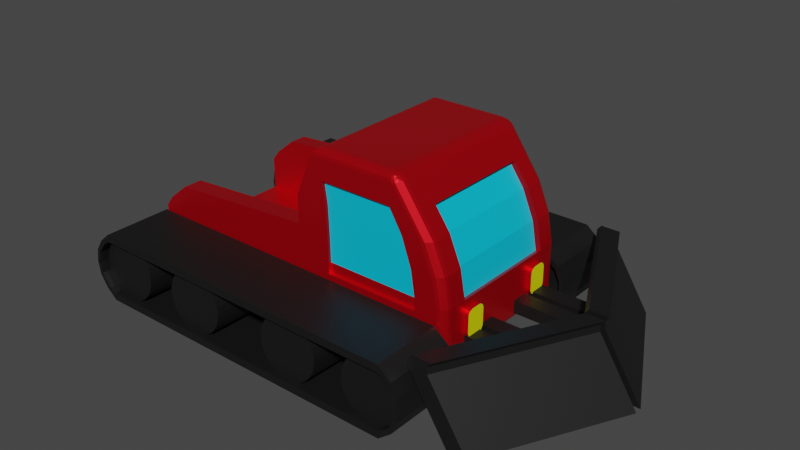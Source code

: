 # Source: ChasseNeige.blend  (saved by Blender 2.92.15; exported with 4.5.12 LTS)
import bpy
from mathutils import Matrix  # noqa: F401  (used for matrix-valued properties, if any)

bpy.ops.wm.read_factory_settings(use_empty=True)
scene = bpy.context.scene
scene.name = 'Scene'

# ---- collections
col_chenilles = bpy.data.collections.new('Chenilles'); scene.collection.children.link(col_chenilles)
col_cockpit = bpy.data.collections.new('Cockpit'); scene.collection.children.link(col_cockpit)
col_lame = bpy.data.collections.new('Lame'); scene.collection.children.link(col_lame)

# ---- materials (node trees are filled in below, after node groups)
mat_material_002 = bpy.data.materials.new('Material.002')
mat_material_002.use_transparent_shadow = False
mat_material_004 = bpy.data.materials.new('Material.004')
mat_material_004.use_transparent_shadow = False
mat_material = bpy.data.materials.new('Material')
mat_material.alpha_threshold = 0.0
mat_material.use_transparent_shadow = False
mat_material.line_color = (0.0, 0.0, 0.0, 1.0)
mat_material_001 = bpy.data.materials.new('Material.001')
mat_material_001.use_transparent_shadow = False
mat_material_003 = bpy.data.materials.new('Material.003')
mat_material_003.use_transparent_shadow = False

# ---- material node trees
mat_material_002.use_nodes = True; mat_material_002.node_tree.nodes.clear()
_N = mat_material_002.node_tree.nodes; _L = mat_material_002.node_tree.links
n0 = _N.new('ShaderNodeBsdfPrincipled'); n0.name = 'Principled BSDF'; n0.location = (10, 300)
n0.distribution = 'GGX'
n0.subsurface_method = 'BURLEY'
n0.inputs[0].default_value = (0.04518, 0.04518, 0.04518, 1.0)
n0.inputs[1].default_value = 0.8678
n0.inputs[3].default_value = 1.45
n0.inputs[27].default_value = (0.0, 0.0, 0.0, 1.0)
n0.inputs[28].default_value = 1.0
n1 = _N.new('ShaderNodeOutputMaterial'); n1.name = 'Material Output'; n1.location = (300, 300)
_L.new(n0.outputs[0], n1.inputs[0])
n1.is_active_output = True
mat_material_004.use_nodes = True; mat_material_004.node_tree.nodes.clear()
_N = mat_material_004.node_tree.nodes; _L = mat_material_004.node_tree.links
n0 = _N.new('ShaderNodeBsdfPrincipled'); n0.name = 'Principled BSDF'; n0.location = (10, 300)
n0.distribution = 'GGX'
n0.subsurface_method = 'BURLEY'
n0.inputs[0].default_value = (0.17, 0.17, 0.17, 1.0)
n0.inputs[3].default_value = 1.45
n0.inputs[27].default_value = (0.0, 0.0, 0.0, 1.0)
n0.inputs[28].default_value = 1.0
n1 = _N.new('ShaderNodeOutputMaterial'); n1.name = 'Material Output'; n1.location = (300, 300)
_L.new(n0.outputs[0], n1.inputs[0])
n1.is_active_output = True
mat_material.use_nodes = True; mat_material.node_tree.nodes.clear()
_N = mat_material.node_tree.nodes; _L = mat_material.node_tree.links
n0 = _N.new('ShaderNodeOutputMaterial'); n0.name = 'Material Output'; n0.location = (300, 300)
n1 = _N.new('ShaderNodeBsdfPrincipled'); n1.name = 'Principled BSDF'; n1.location = (10, 300)
n1.distribution = 'GGX'
n1.subsurface_method = 'BURLEY'
n1.inputs[0].default_value = (0.8, 0.001952, 0.01066, 1.0)
n1.inputs[1].default_value = 0.719
n1.inputs[2].default_value = 0.4
n1.inputs[3].default_value = 1.45
n1.inputs[27].default_value = (0.0, 0.0, 0.0, 1.0)
n1.inputs[28].default_value = 1.0
_L.new(n1.outputs[0], n0.inputs[0])
n0.is_active_output = True
mat_material_001.use_nodes = True; mat_material_001.node_tree.nodes.clear()
_N = mat_material_001.node_tree.nodes; _L = mat_material_001.node_tree.links
n0 = _N.new('ShaderNodeBsdfPrincipled'); n0.name = 'Principled BSDF'; n0.location = (10, 300)
n0.distribution = 'GGX'
n0.subsurface_method = 'BURLEY'
n0.inputs[0].default_value = (0.0, 0.5555, 0.8, 1.0)
n0.inputs[3].default_value = 1.45
n0.inputs[27].default_value = (0.0, 0.0, 0.0, 1.0)
n0.inputs[28].default_value = 1.0
n1 = _N.new('ShaderNodeOutputMaterial'); n1.name = 'Material Output'; n1.location = (300, 300)
_L.new(n0.outputs[0], n1.inputs[0])
n1.is_active_output = True
mat_material_003.use_nodes = True; mat_material_003.node_tree.nodes.clear()
_N = mat_material_003.node_tree.nodes; _L = mat_material_003.node_tree.links
n0 = _N.new('ShaderNodeBsdfPrincipled'); n0.name = 'Principled BSDF'; n0.location = (10, 300)
n0.distribution = 'GGX'
n0.subsurface_method = 'BURLEY'
n0.inputs[0].default_value = (0.8, 0.7955, 0.0, 1.0)
n0.inputs[3].default_value = 1.45
n0.inputs[27].default_value = (0.0, 0.0, 0.0, 1.0)
n0.inputs[28].default_value = 1.0
n1 = _N.new('ShaderNodeOutputMaterial'); n1.name = 'Material Output'; n1.location = (300, 300)
_L.new(n0.outputs[0], n1.inputs[0])
n1.is_active_output = True

# ---- world
world_world = bpy.data.worlds.new('World'); scene.world = world_world
world_world.use_nodes = True; world_world.node_tree.nodes.clear()
_N = world_world.node_tree.nodes; _L = world_world.node_tree.links
n0 = _N.new('ShaderNodeOutputWorld'); n0.name = 'World Output'; n0.location = (300, 300)
n1 = _N.new('ShaderNodeBackground'); n1.name = 'Background'; n1.location = (10, 300)
n1.inputs[0].default_value = (0.05088, 0.05088, 0.05088, 1.0)
_L.new(n1.outputs[0], n0.inputs[0])
n0.is_active_output = True
world_world.color = (0.05088, 0.05088, 0.05088)
world_world.use_sun_shadow = False
world_world.sun_shadow_jitter_overblur = 0.0

# ---- meshes
me_cube = bpy.data.meshes.new('Cube')
me_cube.from_pydata([(1.238, -2.319, -0.7786), (1.238, -2.319, -1.0), (1.238, -4.319, -0.7786), (1.238, -4.319, -1.0), (-8.183, -2.319, -0.7786), (-8.183, -2.319, -1.0), (-8.183, -4.319, -0.7786), (-8.183, -4.319, -1.0), (1.541, -2.319, -0.5818), (1.625, -2.319, -0.685), (1.541, -4.319, -0.5818), (1.625, -4.319, -0.685), (1.678, -2.319, -0.2712), (1.78, -2.319, -0.3199), (1.678, -4.319, -0.2712), (1.78, -4.319, -0.3199), (1.695, -2.319, -0.0003857), (1.796, -2.319, -0.001489), (1.695, -4.319, -0.0003857), (1.796, -4.319, -0.001489), (-8.504, -2.319, -0.7231), (-8.504, -4.319, -0.7231), (-8.357, -4.319, -0.6817), (-8.357, -2.319, -0.6817), (-8.726, -2.319, -0.3838), (-8.726, -4.319, -0.3838), (-8.639, -4.319, -0.318), (-8.639, -2.319, -0.318), (-8.79, -2.319, -0.006971), (-8.79, -4.319, -0.006971), (-8.688, -4.319, 0.02606), (-8.688, -2.319, 0.02606)], [], [(0, 4, 6, 2), (3, 2, 6, 7), (5, 7, 21, 20), (5, 1, 3, 7), (3, 1, 9, 11), (5, 4, 0, 1), (8, 10, 14, 12), (0, 2, 10, 8), (2, 3, 11, 10), (1, 0, 8, 9), (12, 14, 18, 16), (9, 8, 12, 13), (11, 9, 13, 15), (10, 11, 15, 14), (17, 16, 18, 19), (13, 12, 16, 17), (15, 13, 17, 19), (14, 15, 19, 18), (23, 20, 24, 27), (6, 4, 23, 22), (4, 5, 20, 23), (7, 6, 22, 21), (24, 25, 29, 28), (20, 21, 25, 24), (22, 23, 27, 26), (21, 22, 26, 25), (29, 30, 31, 28), (26, 27, 31, 30), (25, 26, 30, 29), (27, 24, 28, 31)])
_uv = me_cube.uv_layers.new(name='UVMap')
_uv.uv.foreach_set('vector', [0.625, 0.5, 0.875, 0.5, 0.875, 0.75, 0.625, 0.75, 0.375, 0.75, 0.625, 0.75, 0.625, 1.0, 0.375, 1.0, 0.125, 0.5, 0.125, 0.75, 0.125, 0.75, 0.125, 0.5, 0.125, 0.5, 0.375, 0.5, 0.375, 0.75, 0.125, 0.75, 0.375, 0.75, 0.375, 0.5, 0.375, 0.5, 0.375, 0.75, 0.375, 0.25, 0.625, 0.25, 0.625, 0.5, 0.375, 0.5, 0.625, 0.5, 0.625, 0.75, 0.625, 0.75, 0.625, 0.5, 0.625, 0.5, 0.625, 0.75, 0.625, 0.75, 0.625, 0.5, 0.625, 0.75, 0.375, 0.75, 0.375, 0.75, 0.625, 0.75, 0.375, 0.5, 0.625, 0.5, 0.625, 0.5, 0.375, 0.5, 0.625, 0.5, 0.625, 0.75, 0.625, 0.75, 0.625, 0.5, 0.375, 0.5, 0.625, 0.5, 0.625, 0.5, 0.375, 0.5, 0.375, 0.75, 0.375, 0.5, 0.375, 0.5, 0.375, 0.75, 0.625, 0.75, 0.375, 0.75, 0.375, 0.75, 0.625, 0.75, 0.375, 0.5, 0.625, 0.5, 0.625, 0.75, 0.375, 0.75, 0.375, 0.5, 0.625, 0.5, 0.625, 0.5, 0.375, 0.5, 0.375, 0.75, 0.375, 0.5, 0.375, 0.5, 0.375, 0.75, 0.625, 0.75, 0.375, 0.75, 0.375, 0.75, 0.625, 0.75, 0.625, 0.25, 0.375, 0.25, 0.375, 0.25, 0.625, 0.25, 0.875, 0.75, 0.875, 0.5, 0.875, 0.5, 0.875, 0.75, 0.625, 0.25, 0.375, 0.25, 0.375, 0.25, 0.625, 0.25, 0.375, 1.0, 0.625, 1.0, 0.625, 1.0, 0.375, 1.0, 0.125, 0.5, 0.125, 0.75, 0.125, 0.75, 0.125, 0.5, 0.125, 0.5, 0.125, 0.75, 0.125, 0.75, 0.125, 0.5, 0.875, 0.75, 0.875, 0.5, 0.875, 0.5, 0.875, 0.75, 0.375, 1.0, 0.625, 1.0, 0.625, 1.0, 0.375, 1.0, 0.375, 0.0, 0.625, 0.0, 0.625, 0.25, 0.375, 0.25, 0.875, 0.75, 0.875, 0.5, 0.875, 0.5, 0.875, 0.75, 0.375, 1.0, 0.625, 1.0, 0.625, 1.0, 0.375, 1.0, 0.625, 0.25, 0.375, 0.25, 0.375, 0.25, 0.625, 0.25])
me_cube.materials.append(mat_material_002)
me_cube.use_remesh_preserve_volume = False
me_cube.use_remesh_preserve_attributes = False
me_cube.use_mirror_vertex_groups = False
me_cube.update()
me_cylinder = bpy.data.meshes.new('Cylinder')
me_cylinder.from_pydata([(-4.829, -2.725, 0.8927), (-4.829, -4.724, 0.9509), (-4.634, -2.725, 0.8735), (-4.634, -4.724, 0.9317), (-4.446, -2.727, 0.8167), (-4.446, -4.726, 0.8749), (-4.273, -2.729, 0.7243), (-4.273, -4.729, 0.7825), (-4.122, -2.733, 0.6), (-4.122, -4.732, 0.6582), (-3.997, -2.738, 0.4485), (-3.997, -4.737, 0.5067), (-3.905, -2.743, 0.2757), (-3.905, -4.742, 0.3339), (-3.848, -2.748, 0.08817), (-3.848, -4.747, 0.1464), (-3.829, -2.754, -0.1068), (-3.829, -4.753, -0.04863), (-3.848, -2.759, -0.3018), (-3.848, -4.759, -0.2436), (-3.905, -2.765, -0.4894), (-3.905, -4.764, -0.4312), (-3.997, -2.77, -0.6622), (-3.997, -4.769, -0.604), (-4.122, -2.774, -0.8136), (-4.122, -4.773, -0.7554), (-4.273, -2.778, -0.938), (-4.273, -4.777, -0.8798), (-4.446, -2.781, -1.03), (-4.446, -4.78, -0.9721), (-4.634, -2.782, -1.087), (-4.634, -4.781, -1.029), (-4.829, -2.783, -1.106), (-4.829, -4.782, -1.048), (-5.024, -2.782, -1.087), (-5.024, -4.781, -1.029), (-5.211, -2.781, -1.03), (-5.211, -4.78, -0.9721), (-5.384, -2.778, -0.938), (-5.384, -4.777, -0.8797), (-5.536, -2.774, -0.8136), (-5.536, -4.773, -0.7554), (-5.66, -2.77, -0.6622), (-5.66, -4.769, -0.604), (-5.753, -2.765, -0.4894), (-5.753, -4.764, -0.4312), (-5.809, -2.759, -0.3018), (-5.809, -4.759, -0.2436), (-5.829, -2.754, -0.1068), (-5.829, -4.753, -0.04863), (-5.809, -2.748, 0.08817), (-5.809, -4.747, 0.1464), (-5.753, -2.743, 0.2757), (-5.753, -4.742, 0.3339), (-5.66, -2.738, 0.4485), (-5.66, -4.737, 0.5067), (-5.536, -2.733, 0.6), (-5.536, -4.732, 0.6582), (-5.384, -2.729, 0.7243), (-5.384, -4.729, 0.7825), (-5.211, -2.727, 0.8167), (-5.211, -4.726, 0.8749), (-5.024, -2.725, 0.8735), (-5.024, -4.724, 0.9317)], [], [(0, 1, 3, 2), (2, 3, 5, 4), (4, 5, 7, 6), (6, 7, 9, 8), (8, 9, 11, 10), (10, 11, 13, 12), (12, 13, 15, 14), (14, 15, 17, 16), (16, 17, 19, 18), (18, 19, 21, 20), (20, 21, 23, 22), (22, 23, 25, 24), (24, 25, 27, 26), (26, 27, 29, 28), (28, 29, 31, 30), (30, 31, 33, 32), (32, 33, 35, 34), (34, 35, 37, 36), (36, 37, 39, 38), (38, 39, 41, 40), (40, 41, 43, 42), (42, 43, 45, 44), (44, 45, 47, 46), (46, 47, 49, 48), (48, 49, 51, 50), (50, 51, 53, 52), (52, 53, 55, 54), (54, 55, 57, 56), (56, 57, 59, 58), (58, 59, 61, 60), (3, 1, 63, 61, 59, 57, 55, 53, 51, 49, 47, 45, 43, 41, 39, 37, 35, 33, 31, 29, 27, 25, 23, 21, 19, 17, 15, 13, 11, 9, 7, 5), (60, 61, 63, 62), (62, 63, 1, 0), (0, 2, 4, 6, 8, 10, 12, 14, 16, 18, 20, 22, 24, 26, 28, 30, 32, 34, 36, 38, 40, 42, 44, 46, 48, 50, 52, 54, 56, 58, 60, 62)])
_uv = me_cylinder.uv_layers.new(name='UVMap')
_uv.uv.foreach_set('vector', [1.0, 0.5, 1.0, 1.0, 0.9688, 1.0, 0.9688, 0.5, 0.9688, 0.5, 0.9688, 1.0, 0.9375, 1.0, 0.9375, 0.5, 0.9375, 0.5, 0.9375, 1.0, 0.9062, 1.0, 0.9062, 0.5, 0.9062, 0.5, 0.9062, 1.0, 0.875, 1.0, 0.875, 0.5, 0.875, 0.5, 0.875, 1.0, 0.8438, 1.0, 0.8438, 0.5, 0.8438, 0.5, 0.8438, 1.0, 0.8125, 1.0, 0.8125, 0.5, 0.8125, 0.5, 0.8125, 1.0, 0.7812, 1.0, 0.7812, 0.5, 0.7812, 0.5, 0.7812, 1.0, 0.75, 1.0, 0.75, 0.5, 0.75, 0.5, 0.75, 1.0, 0.7188, 1.0, 0.7188, 0.5, 0.7188, 0.5, 0.7188, 1.0, 0.6875, 1.0, 0.6875, 0.5, 0.6875, 0.5, 0.6875, 1.0, 0.6562, 1.0, 0.6562, 0.5, 0.6562, 0.5, 0.6562, 1.0, 0.625, 1.0, 0.625, 0.5, 0.625, 0.5, 0.625, 1.0, 0.5938, 1.0, 0.5938, 0.5, 0.5938, 0.5, 0.5938, 1.0, 0.5625, 1.0, 0.5625, 0.5, 0.5625, 0.5, 0.5625, 1.0, 0.5312, 1.0, 0.5312, 0.5, 0.5312, 0.5, 0.5312, 1.0, 0.5, 1.0, 0.5, 0.5, 0.5, 0.5, 0.5, 1.0, 0.4688, 1.0, 0.4688, 0.5, 0.4688, 0.5, 0.4688, 1.0, 0.4375, 1.0, 0.4375, 0.5, 0.4375, 0.5, 0.4375, 1.0, 0.4062, 1.0, 0.4062, 0.5, 0.4062, 0.5, 0.4062, 1.0, 0.375, 1.0, 0.375, 0.5, 0.375, 0.5, 0.375, 1.0, 0.3438, 1.0, 0.3438, 0.5, 0.3438, 0.5, 0.3438, 1.0, 0.3125, 1.0, 0.3125, 0.5, 0.3125, 0.5, 0.3125, 1.0, 0.2812, 1.0, 0.2812, 0.5, 0.2812, 0.5, 0.2812, 1.0, 0.25, 1.0, 0.25, 0.5, 0.25, 0.5, 0.25, 1.0, 0.2188, 1.0, 0.2188, 0.5, 0.2188, 0.5, 0.2188, 1.0, 0.1875, 1.0, 0.1875, 0.5, 0.1875, 0.5, 0.1875, 1.0, 0.1562, 1.0, 0.1562, 0.5, 0.1562, 0.5, 0.1562, 1.0, 0.125, 1.0, 0.125, 0.5, 0.125, 0.5, 0.125, 1.0, 0.09375, 1.0, 0.09375, 0.5, 0.09375, 0.5, 0.09375, 1.0, 0.0625, 1.0, 0.0625, 0.5, 0.2968, 0.4854, 0.25, 0.49, 0.2032, 0.4854, 0.1582, 0.4717, 0.1167, 0.4496, 0.08029, 0.4197, 0.05045, 0.3833, 0.02827, 0.3418, 0.01461, 0.2968, 0.01, 0.25, 0.01461, 0.2032, 0.02827, 0.1582, 0.05045, 0.1167, 0.08029, 0.08029, 0.1167, 0.05045, 0.1582, 0.02827, 0.2032, 0.01461, 0.25, 0.01, 0.2968, 0.01461, 0.3418, 0.02827, 0.3833, 0.05045, 0.4197, 0.08029, 0.4496, 0.1167, 0.4717, 0.1582, 0.4854, 0.2032, 0.49, 0.25, 0.4854, 0.2968, 0.4717, 0.3418, 0.4496, 0.3833, 0.4197, 0.4197, 0.3833, 0.4496, 0.3418, 0.4717, 0.0625, 0.5, 0.0625, 1.0, 0.03125, 1.0, 0.03125, 0.5, 0.03125, 0.5, 0.03125, 1.0, 0.0, 1.0, 0.0, 0.5, 0.75, 0.49, 0.7968, 0.4854, 0.8418, 0.4717, 0.8833, 0.4496, 0.9197, 0.4197, 0.9496, 0.3833, 0.9717, 0.3418, 0.9854, 0.2968, 0.99, 0.25, 0.9854, 0.2032, 0.9717, 0.1582, 0.9496, 0.1167, 0.9197, 0.08029, 0.8833, 0.05045, 0.8418, 0.02827, 0.7968, 0.01461, 0.75, 0.01, 0.7032, 0.01461, 0.6582, 0.02827, 0.6167, 0.05045, 0.5803, 0.08029, 0.5504, 0.1167, 0.5283, 0.1582, 0.5146, 0.2032, 0.51, 0.25, 0.5146, 0.2968, 0.5283, 0.3418, 0.5504, 0.3833, 0.5803, 0.4197, 0.6167, 0.4496, 0.6582, 0.4717, 0.7032, 0.4854])
me_cylinder.materials.append(mat_material_002)
me_cylinder.materials.append(mat_material_004)
me_cylinder.use_remesh_fix_poles = True
me_cylinder.use_remesh_preserve_attributes = False
me_cylinder.use_mirror_vertex_groups = False
me_cylinder.update()
me_cylinder_001 = bpy.data.meshes.new('Cylinder.001')
me_cylinder_001.from_pydata([(-1.869, -2.725, 0.8927), (-1.869, -4.724, 0.9509), (-1.674, -2.725, 0.8735), (-1.674, -4.724, 0.9317), (-1.487, -2.727, 0.8167), (-1.487, -4.726, 0.8749), (-1.314, -2.729, 0.7243), (-1.314, -4.729, 0.7825), (-1.162, -2.733, 0.6), (-1.162, -4.732, 0.6582), (-1.038, -2.738, 0.4485), (-1.038, -4.737, 0.5067), (-0.9454, -2.743, 0.2757), (-0.9454, -4.742, 0.3339), (-0.8885, -2.748, 0.08817), (-0.8885, -4.747, 0.1464), (-0.8693, -2.754, -0.1068), (-0.8693, -4.753, -0.04863), (-0.8885, -2.759, -0.3018), (-0.8885, -4.759, -0.2436), (-0.9454, -2.765, -0.4894), (-0.9454, -4.764, -0.4312), (-1.038, -2.77, -0.6622), (-1.038, -4.769, -0.604), (-1.162, -2.774, -0.8136), (-1.162, -4.773, -0.7554), (-1.314, -2.778, -0.938), (-1.314, -4.777, -0.8798), (-1.487, -2.781, -1.03), (-1.487, -4.78, -0.9721), (-1.674, -2.782, -1.087), (-1.674, -4.781, -1.029), (-1.869, -2.783, -1.106), (-1.869, -4.782, -1.048), (-2.064, -2.782, -1.087), (-2.064, -4.781, -1.029), (-2.252, -2.781, -1.03), (-2.252, -4.78, -0.9721), (-2.425, -2.778, -0.938), (-2.425, -4.777, -0.8797), (-2.576, -2.774, -0.8136), (-2.576, -4.773, -0.7554), (-2.701, -2.77, -0.6622), (-2.701, -4.769, -0.604), (-2.793, -2.765, -0.4894), (-2.793, -4.764, -0.4312), (-2.85, -2.759, -0.3018), (-2.85, -4.759, -0.2436), (-2.869, -2.754, -0.1068), (-2.869, -4.753, -0.04863), (-2.85, -2.748, 0.08817), (-2.85, -4.747, 0.1464), (-2.793, -2.743, 0.2757), (-2.793, -4.742, 0.3339), (-2.701, -2.738, 0.4485), (-2.701, -4.737, 0.5067), (-2.576, -2.733, 0.6), (-2.576, -4.732, 0.6582), (-2.425, -2.729, 0.7243), (-2.425, -4.729, 0.7825), (-2.252, -2.727, 0.8167), (-2.252, -4.726, 0.8749), (-2.064, -2.725, 0.8735), (-2.064, -4.724, 0.9317)], [], [(0, 1, 3, 2), (2, 3, 5, 4), (4, 5, 7, 6), (6, 7, 9, 8), (8, 9, 11, 10), (10, 11, 13, 12), (12, 13, 15, 14), (14, 15, 17, 16), (16, 17, 19, 18), (18, 19, 21, 20), (20, 21, 23, 22), (22, 23, 25, 24), (24, 25, 27, 26), (26, 27, 29, 28), (28, 29, 31, 30), (30, 31, 33, 32), (32, 33, 35, 34), (34, 35, 37, 36), (36, 37, 39, 38), (38, 39, 41, 40), (40, 41, 43, 42), (42, 43, 45, 44), (44, 45, 47, 46), (46, 47, 49, 48), (48, 49, 51, 50), (50, 51, 53, 52), (52, 53, 55, 54), (54, 55, 57, 56), (56, 57, 59, 58), (58, 59, 61, 60), (3, 1, 63, 61, 59, 57, 55, 53, 51, 49, 47, 45, 43, 41, 39, 37, 35, 33, 31, 29, 27, 25, 23, 21, 19, 17, 15, 13, 11, 9, 7, 5), (60, 61, 63, 62), (62, 63, 1, 0), (0, 2, 4, 6, 8, 10, 12, 14, 16, 18, 20, 22, 24, 26, 28, 30, 32, 34, 36, 38, 40, 42, 44, 46, 48, 50, 52, 54, 56, 58, 60, 62)])
_uv = me_cylinder_001.uv_layers.new(name='UVMap')
_uv.uv.foreach_set('vector', [1.0, 0.5, 1.0, 1.0, 0.9688, 1.0, 0.9688, 0.5, 0.9688, 0.5, 0.9688, 1.0, 0.9375, 1.0, 0.9375, 0.5, 0.9375, 0.5, 0.9375, 1.0, 0.9062, 1.0, 0.9062, 0.5, 0.9062, 0.5, 0.9062, 1.0, 0.875, 1.0, 0.875, 0.5, 0.875, 0.5, 0.875, 1.0, 0.8438, 1.0, 0.8438, 0.5, 0.8438, 0.5, 0.8438, 1.0, 0.8125, 1.0, 0.8125, 0.5, 0.8125, 0.5, 0.8125, 1.0, 0.7812, 1.0, 0.7812, 0.5, 0.7812, 0.5, 0.7812, 1.0, 0.75, 1.0, 0.75, 0.5, 0.75, 0.5, 0.75, 1.0, 0.7188, 1.0, 0.7188, 0.5, 0.7188, 0.5, 0.7188, 1.0, 0.6875, 1.0, 0.6875, 0.5, 0.6875, 0.5, 0.6875, 1.0, 0.6562, 1.0, 0.6562, 0.5, 0.6562, 0.5, 0.6562, 1.0, 0.625, 1.0, 0.625, 0.5, 0.625, 0.5, 0.625, 1.0, 0.5938, 1.0, 0.5938, 0.5, 0.5938, 0.5, 0.5938, 1.0, 0.5625, 1.0, 0.5625, 0.5, 0.5625, 0.5, 0.5625, 1.0, 0.5312, 1.0, 0.5312, 0.5, 0.5312, 0.5, 0.5312, 1.0, 0.5, 1.0, 0.5, 0.5, 0.5, 0.5, 0.5, 1.0, 0.4688, 1.0, 0.4688, 0.5, 0.4688, 0.5, 0.4688, 1.0, 0.4375, 1.0, 0.4375, 0.5, 0.4375, 0.5, 0.4375, 1.0, 0.4062, 1.0, 0.4062, 0.5, 0.4062, 0.5, 0.4062, 1.0, 0.375, 1.0, 0.375, 0.5, 0.375, 0.5, 0.375, 1.0, 0.3438, 1.0, 0.3438, 0.5, 0.3438, 0.5, 0.3438, 1.0, 0.3125, 1.0, 0.3125, 0.5, 0.3125, 0.5, 0.3125, 1.0, 0.2812, 1.0, 0.2812, 0.5, 0.2812, 0.5, 0.2812, 1.0, 0.25, 1.0, 0.25, 0.5, 0.25, 0.5, 0.25, 1.0, 0.2188, 1.0, 0.2188, 0.5, 0.2188, 0.5, 0.2188, 1.0, 0.1875, 1.0, 0.1875, 0.5, 0.1875, 0.5, 0.1875, 1.0, 0.1562, 1.0, 0.1562, 0.5, 0.1562, 0.5, 0.1562, 1.0, 0.125, 1.0, 0.125, 0.5, 0.125, 0.5, 0.125, 1.0, 0.09375, 1.0, 0.09375, 0.5, 0.09375, 0.5, 0.09375, 1.0, 0.0625, 1.0, 0.0625, 0.5, 0.2968, 0.4854, 0.25, 0.49, 0.2032, 0.4854, 0.1582, 0.4717, 0.1167, 0.4496, 0.08029, 0.4197, 0.05045, 0.3833, 0.02827, 0.3418, 0.01461, 0.2968, 0.01, 0.25, 0.01461, 0.2032, 0.02827, 0.1582, 0.05045, 0.1167, 0.08029, 0.08029, 0.1167, 0.05045, 0.1582, 0.02827, 0.2032, 0.01461, 0.25, 0.01, 0.2968, 0.01461, 0.3418, 0.02827, 0.3833, 0.05045, 0.4197, 0.08029, 0.4496, 0.1167, 0.4717, 0.1582, 0.4854, 0.2032, 0.49, 0.25, 0.4854, 0.2968, 0.4717, 0.3418, 0.4496, 0.3833, 0.4197, 0.4197, 0.3833, 0.4496, 0.3418, 0.4717, 0.0625, 0.5, 0.0625, 1.0, 0.03125, 1.0, 0.03125, 0.5, 0.03125, 0.5, 0.03125, 1.0, 0.0, 1.0, 0.0, 0.5, 0.75, 0.49, 0.7968, 0.4854, 0.8418, 0.4717, 0.8833, 0.4496, 0.9197, 0.4197, 0.9496, 0.3833, 0.9717, 0.3418, 0.9854, 0.2968, 0.99, 0.25, 0.9854, 0.2032, 0.9717, 0.1582, 0.9496, 0.1167, 0.9197, 0.08029, 0.8833, 0.05045, 0.8418, 0.02827, 0.7968, 0.01461, 0.75, 0.01, 0.7032, 0.01461, 0.6582, 0.02827, 0.6167, 0.05045, 0.5803, 0.08029, 0.5504, 0.1167, 0.5283, 0.1582, 0.5146, 0.2032, 0.51, 0.25, 0.5146, 0.2968, 0.5283, 0.3418, 0.5504, 0.3833, 0.5803, 0.4197, 0.6167, 0.4496, 0.6582, 0.4717, 0.7032, 0.4854])
me_cylinder_001.materials.append(mat_material_002)
me_cylinder_001.use_remesh_fix_poles = True
me_cylinder_001.use_remesh_preserve_attributes = False
me_cylinder_001.use_mirror_vertex_groups = False
me_cylinder_001.update()
me_cube_001 = bpy.data.meshes.new('Cube.001')
me_cube_001.from_pydata([(-1.0, -1.0, -1.0), (0.929, -0.7554, -0.9917), (-1.0, 1.0, -1.0), (0.885, -0.7617, -1.0), (-0.7793, -0.7617, 0.8938), (-0.7536, -0.7554, 0.9344), (-0.7151, -0.7373, 0.9689), (-0.6697, -0.7102, 0.9919), (-1.0, -1.0, 0.3774), (-1.0, 1.0, 0.3774), (-0.6243, -0.6783, 1.0), (-1.0, -0.7617, 0.03302), (-0.7339, 1.0, -1.0), (-1.0, 1.0, -0.3113), (-0.7339, -1.0, -1.0), (-1.0, -0.7617, -0.3113), (-0.7339, -1.0, 0.3774), (-0.7339, 1.0, 0.3774), (-0.7339, -0.7617, -1.0), (-1.0, -1.0, -0.3113), (-0.7339, 1.0, -0.3113), (-0.7339, -1.0, -0.3113), (-0.7339, -1.0, 0.03302), (-1.0, -1.0, 0.03302), (-1.0, -0.7617, 0.3774), (-0.7339, 1.0, 0.03302), (-1.0, -0.7617, -1.0), (-1.0, 1.0, 0.03302), (-0.6243, -0.8905, 1.0), (-0.7793, -1.0, 0.8938), (-0.6697, -0.9324, 0.9919), (-0.7151, -0.9679, 0.9689), (-0.7536, -0.9917, 0.9344), (-0.6243, 0.8905, 1.0), (-0.7793, 1.0, 0.8938), (-0.6697, 0.9324, 0.9919), (-0.7151, 0.9679, 0.9689), (-0.7536, 0.9917, 0.9344), (1.0, -0.8905, -0.8905), (0.885, -1.0, -1.0), (0.9912, -0.9324, -0.9324), (0.9663, -0.9679, -0.9679), (0.929, -0.9917, -0.9917), (0.244, -0.8905, 1.0), (0.3107, -1.0, 0.8936), (0.4168, -0.8905, 0.9106), (0.2596, -0.9324, 0.9919), (0.2778, -0.9679, 0.9689), (0.2907, -0.8905, 0.9932), (0.3013, -0.9309, 0.9817), (0.3119, -0.9633, 0.9671), (0.3361, -0.9535, 0.961), (0.3466, -0.9917, 0.9068), (0.3793, -0.9679, 0.9146), (0.2957, -0.9917, 0.9343), (0.3283, -0.9795, 0.9398), (0.356, -0.9633, 0.9436), (0.3842, -0.8905, 0.9448), (0.34, -0.8905, 0.9738), (0.404, -0.9324, 0.916), (0.3712, -0.9309, 0.945), (0.339, -0.9299, 0.9694), (1.0, 0.8905, -0.8905), (0.885, 1.0, -1.0), (0.9912, 0.9324, -0.9324), (0.9663, 0.9679, -0.9679), (0.929, 0.9917, -0.9917), (0.244, 0.8905, 1.0), (0.4168, 0.8905, 0.9106), (0.3107, 1.0, 0.8936), (0.2907, 0.8905, 0.9932), (0.34, 0.8905, 0.9738), (0.2596, 0.9324, 0.9919), (0.3013, 0.9309, 0.9817), (0.339, 0.9299, 0.9694), (0.3361, 0.9535, 0.961), (0.404, 0.9324, 0.916), (0.3793, 0.9679, 0.9146), (0.3842, 0.8905, 0.9448), (0.3712, 0.9309, 0.945), (0.356, 0.9633, 0.9436), (0.2957, 0.9917, 0.9343), (0.2778, 0.9679, 0.9689), (0.3466, 0.9917, 0.9068), (0.3283, 0.9795, 0.9398), (0.3119, 0.9633, 0.9671), (0.7937, 0.8905, 0.3774), (0.6764, 1.0, 0.3774), (0.7848, 0.9324, 0.3774), (0.7594, 0.9679, 0.3774), (0.7213, 0.9917, 0.3774), (0.6764, -1.0, 0.3774), (0.7937, -0.8905, 0.3774), (0.7213, -0.9917, 0.3774), (0.7594, -0.9679, 0.3774), (0.7848, -0.9324, 0.3774), (0.8846, 1.0, -0.3113), (1.0, 0.8905, -0.3113), (0.9288, 0.9917, -0.3113), (0.9662, 0.9679, -0.3113), (0.9912, 0.9324, -0.3113), (1.0, -0.8905, -0.3113), (0.8846, -1.0, -0.3113), (0.9912, -0.9324, -0.3113), (0.9662, -0.9679, -0.3113), (0.9288, -0.9917, -0.3113), (0.9386, -0.8905, 0.03302), (0.8223, -1.0, 0.03302), (0.9297, -0.9324, 0.03302), (0.9045, -0.9679, 0.03302), (0.8668, -0.9917, 0.03302), (0.8223, 1.0, 0.03302), (0.9386, 0.8905, 0.03302), (0.8668, 0.9917, 0.03302), (0.9045, 0.9679, 0.03302), (0.9297, 0.9324, 0.03302), (0.9663, -0.7373, -0.9679), (0.9912, -0.7102, -0.9324), (1.0, -0.6783, -0.8905), (0.244, -0.6783, 1.0), (0.2907, -0.6783, 0.9932), (0.34, -0.6783, 0.9738), (0.3842, -0.6783, 0.9448), (0.4168, -0.6783, 0.9106), (1.0, -0.6783, -0.3113), (0.7937, -0.6783, 0.3774), (0.9386, -0.6783, 0.03302), (0.244, 0.6977, 1.0), (1.0, 0.6977, -0.3113), (0.9912, 0.7305, -0.9324), (0.9663, 0.7584, -0.9679), (0.929, 0.777, -0.9917), (-1.0, 0.7835, 0.3774), (1.0, 0.6977, -0.8905), (-0.7793, 0.7835, 0.8938), (-0.7151, 0.7584, 0.9689), (-1.0, 0.7835, -0.3113), (-0.6697, 0.7305, 0.9919), (-0.7536, 0.777, 0.9344), (-0.7339, 0.7835, -1.0), (-1.0, 0.7835, 0.03302), (-1.0, 0.7835, -1.0), (-0.6243, 0.6977, 1.0), (0.885, 0.7835, -1.0), (0.2907, 0.6977, 0.9932), (0.34, 0.6977, 0.9738), (0.3842, 0.6977, 0.9448), (0.4168, 0.6977, 0.9106), (0.7937, 0.6977, 0.3774), (0.9386, 0.6977, 0.03302), (0.6052, 0.8905, 0.644), (0.5944, 0.9324, 0.6467), (0.5693, 0.9679, 0.646), (0.5339, 0.9917, 0.6421), (0.4936, 1.0, 0.6355), (0.4936, -1.0, 0.6355), (0.5339, -0.9917, 0.6421), (0.5693, -0.9679, 0.646), (0.5944, -0.9324, 0.6467), (0.6052, -0.8905, 0.644), (-0.7566, -1.0, 0.6356), (-0.7566, 1.0, 0.6356), (0.6052, -0.6783, 0.644), (0.6052, 0.6977, 0.644), (0.9387, 0.6977, -0.337), (0.9387, -0.6783, -0.337), (0.7324, -0.6783, 0.3517), (0.8772, -0.6783, 0.007325), (0.5439, -0.6783, 0.6183), (0.7324, 0.6977, 0.3517), (0.8772, 0.6977, 0.007325), (0.5439, 0.6977, 0.6183), (0.09611, 0.8905, 1.0), (0.1013, 0.9324, 0.9919), (0.1087, 0.9679, 0.9689), (0.117, 0.9917, 0.9344), (0.1251, 1.0, 0.8937), (0.09611, -0.8905, 1.0), (0.1013, -0.9324, 0.9919), (0.1087, -0.9679, 0.9689), (0.117, -0.9917, 0.9344), (0.1251, -1.0, 0.8937), (0.4362, -1.0, 0.3774), (0.4362, 1.0, 0.3774), (0.6093, -1.0, -1.0), (0.609, -1.0, -0.3113), (0.6093, 1.0, -1.0), (0.609, 1.0, -0.3113), (0.5573, 1.0, 0.03302), (0.5573, -1.0, 0.03302), (0.6093, -0.7617, -1.0), (0.09611, -0.6783, 1.0), (0.09611, 0.6977, 1.0), (0.6093, 0.7835, -1.0), (0.2807, 1.0, 0.6355), (0.2807, -1.0, 0.6355), (-0.5761, 0.9324, 0.9919), (-0.6151, 0.9679, 0.9689), (-0.6479, 0.9917, 0.9344), (-0.6695, 1.0, 0.8938), (-0.5369, -0.8905, 1.0), (-0.5919, 1.0, 0.3774), (-0.5709, -1.0, -0.3113), (-0.5772, 1.0, 0.03302), (-0.5708, -0.7617, -1.0), (-0.5708, 0.7835, -1.0), (-0.6307, -1.0, 0.6356), (-0.5369, 0.8905, 1.0), (-0.5761, -0.9324, 0.9919), (-0.6151, -0.9679, 0.9689), (-0.6479, -0.9917, 0.9344), (-0.6695, -1.0, 0.8938), (-0.5919, -1.0, 0.3774), (-0.5708, -1.0, -1.0), (-0.5708, 1.0, -1.0), (-0.5709, 1.0, -0.3113), (-0.5772, -1.0, 0.03302), (-0.5369, -0.6783, 1.0), (-0.5369, 0.6977, 1.0), (-0.6307, 1.0, 0.6356), (-1.0, 1.0, -0.441), (-1.0, -1.0, -0.441), (-0.7339, 1.0, -0.441), (-0.7339, -1.0, -0.441), (1.0, 0.8905, -0.4204), (0.9912, 0.9324, -0.4283), (0.9662, 0.9679, -0.4349), (0.9288, 0.9917, -0.4394), (0.8847, 1.0, -0.441), (0.8847, -1.0, -0.441), (0.9288, -0.9917, -0.4394), (0.9662, -0.9679, -0.4349), (0.9912, -0.9324, -0.4283), (1.0, -0.8905, -0.4204), (-1.0, -0.7617, -0.441), (-1.0, 0.7835, -0.441), (0.6091, -1.0, -0.441), (0.6091, 1.0, -0.441), (-0.5709, 1.0, -0.441), (-0.5709, -1.0, -0.441), (-0.5709, 0.958, -0.3113), (0.609, 0.958, -0.3113), (-0.6307, 0.958, 0.6356), (0.2807, 0.958, 0.6355), (0.4362, 0.958, 0.3774), (0.5573, 0.958, 0.03302), (-0.5919, 0.958, 0.3774), (-0.5772, 0.958, 0.03302), (0.6091, 0.958, -0.441), (-0.5709, 0.958, -0.441), (-0.5919, -0.9638, 0.3774), (0.4362, -0.9638, 0.3774), (-0.5772, -0.9638, 0.03302), (0.5573, -0.9638, 0.03302), (0.2807, -0.9638, 0.6355), (0.609, -0.9638, -0.3113), (-0.5709, -0.9638, -0.3113), (-0.6307, -0.9638, 0.6356), (0.6091, -0.9638, -0.441), (-0.5709, -0.9638, -0.441), (-1.0, 1.0, -0.8472), (-0.7339, 1.0, -0.8472), (-0.7339, -1.0, -0.8472), (1.0, 0.8905, -0.7619), (0.885, -1.0, -0.8472), (-1.0, -0.7617, -0.8472), (-1.0, 0.7835, -0.8472), (0.6093, -1.0, -0.8472), (0.6093, 1.0, -0.8472), (-0.5709, 1.0, -0.8472), (-0.5709, -1.0, -0.8472), (-1.0, -1.0, -0.8472), (0.9912, 0.9324, -0.7946), (0.9663, 0.9679, -0.8222), (0.929, 0.9917, -0.8407), (0.885, 1.0, -0.8472), (0.929, -0.9917, -0.8407), (0.9663, -0.9679, -0.8222), (0.9912, -0.9324, -0.7946), (1.0, -0.8905, -0.7619), (-3.235, -0.7617, -1.0), (-3.235, -1.0, -1.0), (-3.235, 1.0, -0.8472), (-3.235, 1.0, -1.0), (-3.235, -1.0, -0.441), (-3.134, -1.0, -0.3113), (-2.876, -1.0, -0.1006), (-2.876, -0.7617, -0.1006), (-2.876, 1.0, -0.1006), (-3.134, 1.0, -0.3113), (-3.134, -0.7617, -0.3113), (-3.134, 0.7835, -0.3113), (-2.876, 0.7835, -0.1006), (-3.235, 0.7835, -1.0), (-3.235, -0.7617, -0.8472), (-3.235, 0.7835, -0.8472), (-3.235, 1.0, -0.441), (-3.235, -1.0, -0.8472), (-3.235, -0.7617, -0.441), (-3.235, 0.7835, -0.441), (-1.0, -1.0, -0.3762), (0.9912, 0.9324, -0.3698), (0.9662, 0.9679, -0.3731), (0.9288, 0.9917, -0.3754), (0.8847, 1.0, -0.3762), (0.9288, -0.9917, -0.3754), (0.9662, -0.9679, -0.3731), (0.9912, -0.9324, -0.3698), (1.0, -0.8905, -0.3658), (-1.0, 1.0, -0.3762), (-0.7339, 1.0, -0.3762), (-0.7339, -1.0, -0.3762), (1.0, 0.8905, -0.3658), (0.8847, -1.0, -0.3762), (-1.0, -0.7617, -0.3762), (1.0, -0.6783, -0.3658), (1.0, 0.6977, -0.3658), (-1.0, 0.7835, -0.3762), (0.609, -1.0, -0.3762), (0.609, 1.0, -0.3762), (-0.5709, 1.0, -0.3762), (-0.5709, -1.0, -0.3762), (0.609, 0.958, -0.3762), (-0.5709, 0.958, -0.3762), (0.609, -0.9638, -0.3762), (-0.5709, -0.9638, -0.3762), (-3.185, -1.0, -0.3762), (-3.185, 1.0, -0.3762), (-3.185, -0.7617, -0.3762), (-3.185, 0.7835, -0.3762), (0.244, -0.4242, 1.0), (1.0, -0.4242, -0.3113), (0.9912, -0.4442, -0.9324), (0.9663, -0.4611, -0.9679), (0.929, -0.4724, -0.9917), (1.0, -0.4242, -0.8905), (-0.7793, -0.4764, 0.8938), (-0.7151, -0.4611, 0.9689), (-0.6697, -0.4442, 0.9919), (-0.7536, -0.4724, 0.9344), (-0.7339, -0.4764, -1.0), (-1.0, -0.4764, -1.0), (-1.0, -0.4764, 0.3774), (-1.0, -0.4764, -0.3113), (-1.0, -0.4764, 0.03302), (-0.6243, -0.4242, 1.0), (0.885, -0.4764, -1.0), (0.2907, -0.4242, 0.9932), (0.34, -0.4242, 0.9738), (0.3842, -0.4242, 0.9448), (0.4168, -0.4242, 0.9106), (0.6052, -0.4242, 0.644), (0.9387, -0.4242, -0.337), (0.7324, -0.4242, 0.3517), (0.8772, -0.4242, 0.007325), (0.5439, -0.4242, 0.6183), (0.09611, -0.4242, 1.0), (0.6093, -0.4764, -1.0), (-0.5708, -0.4764, -1.0), (-0.5369, -0.4242, 1.0), (-1.0, -0.4764, -0.441), (-1.0, -0.4764, -0.8472), (-3.235, -0.4764, -1.0), (-3.235, -0.4764, -0.8472), (-1.0, -0.4764, -0.3762), (1.0, -0.4242, -0.3658), (-1.0, 0.5146, 0.3774), (-1.0, 0.5146, -0.3113), (-1.0, 0.5146, 0.03302), (-0.6243, 0.4582, 1.0), (0.885, 0.5146, -1.0), (0.2907, 0.4582, 0.9932), (0.34, 0.4582, 0.9738), (0.3842, 0.4582, 0.9448), (0.4168, 0.4582, 0.9106), (0.7324, 0.4582, 0.3517), (0.8772, 0.4582, 0.007325), (-1.0, 0.5146, -0.441), (-1.0, 0.5146, -0.8472), (-3.235, 0.5146, -0.8472), (-1.0, 0.5146, -0.3762), (0.244, 0.4582, 1.0), (1.0, 0.4582, -0.3113), (0.9912, 0.4798, -0.9324), (0.9663, 0.4981, -0.9679), (0.929, 0.5103, -0.9917), (1.0, 0.4582, -0.8905), (-0.7793, 0.5146, 0.8938), (-0.7151, 0.4981, 0.9689), (-0.6697, 0.4798, 0.9919), (-0.7536, 0.5103, 0.9344), (-0.7339, 0.5146, -1.0), (-1.0, 0.5146, -1.0), (0.6052, 0.4582, 0.644), (0.9387, 0.4582, -0.337), (0.5439, 0.4582, 0.6183), (0.09611, 0.4582, 1.0), (0.6093, 0.5146, -1.0), (-0.5708, 0.5146, -1.0), (-0.5369, 0.4582, 1.0), (-3.235, 0.5146, -1.0), (1.0, 0.4582, -0.3658), (1.0, -0.6783, -0.4995), (1.0, -0.5992, -0.4204), (1.0, -0.6783, -0.3659), (1.0, -0.7574, -0.4204), (1.0, -0.6763, -0.4819), (1.0, -0.6705, -0.4651), (1.0, -0.661, -0.4501), (1.0, -0.6485, -0.4376), (1.0, -0.6335, -0.4282), (1.0, -0.6168, -0.4223), (1.0, 0.6186, -0.4204), (1.0, 0.6977, -0.4995), (1.0, 0.7768, -0.4204), (1.0, 0.6977, -0.3659), (1.0, 0.6362, -0.4223), (1.0, 0.6529, -0.4282), (1.0, 0.6679, -0.4376), (1.0, 0.6804, -0.4501), (1.0, 0.6899, -0.4651), (1.0, 0.6957, -0.4819), (1.0, -0.5992, -0.7619), (1.0, -0.6783, -0.6829), (1.0, -0.7574, -0.7619), (1.0, -0.6783, -0.841), (1.0, -0.6168, -0.76), (1.0, -0.6335, -0.7541), (1.0, -0.6485, -0.7447), (1.0, -0.661, -0.7322), (1.0, -0.6705, -0.7172), (1.0, -0.6763, -0.7005), (1.0, 0.6977, -0.6829), (1.0, 0.6186, -0.7619), (1.0, 0.6977, -0.841), (1.0, 0.7768, -0.7619), (1.0, 0.6957, -0.7005), (1.0, 0.6899, -0.7172), (1.0, 0.6804, -0.7322), (1.0, 0.6679, -0.7447), (1.0, 0.6529, -0.7541), (1.0, 0.6362, -0.76), (1.0, -0.5033, -0.4204), (1.0, -0.4242, -0.4995), (1.0, -0.3451, -0.4204), (1.0, -0.4242, -0.3659), (1.0, -0.4857, -0.4223), (1.0, -0.469, -0.4282), (1.0, -0.454, -0.4376), (1.0, -0.4415, -0.4501), (1.0, -0.4321, -0.4651), (1.0, -0.4262, -0.4819), (1.0, -0.4242, -0.6829), (1.0, -0.5033, -0.7619), (1.0, -0.4242, -0.841), (1.0, -0.3451, -0.7619), (1.0, -0.4262, -0.7005), (1.0, -0.4321, -0.7172), (1.0, -0.4415, -0.7322), (1.0, -0.454, -0.7447), (1.0, -0.469, -0.7541), (1.0, -0.4857, -0.76), (1.0, 0.4582, -0.4995), (1.0, 0.5373, -0.4204), (1.0, 0.4582, -0.3659), (1.0, 0.3791, -0.4204), (1.0, 0.4602, -0.4819), (1.0, 0.466, -0.4651), (1.0, 0.4755, -0.4501), (1.0, 0.488, -0.4376), (1.0, 0.503, -0.4282), (1.0, 0.5197, -0.4223), (1.0, 0.5373, -0.7619), (1.0, 0.4582, -0.6829), (1.0, 0.3791, -0.7619), (1.0, 0.4582, -0.841), (1.0, 0.5197, -0.76), (1.0, 0.503, -0.7541), (1.0, 0.488, -0.7447), (1.0, 0.4755, -0.7322), (1.0, 0.466, -0.7172), (1.0, 0.4602, -0.7005), (1.053, -0.4242, -0.4995), (1.053, -0.5033, -0.4204), (1.053, -0.4262, -0.4819), (1.053, -0.4321, -0.4651), (1.053, -0.4415, -0.4501), (1.053, -0.454, -0.4376), (1.053, -0.469, -0.4282), (1.053, -0.4857, -0.4223), (1.053, -0.5992, -0.4204), (1.053, -0.6783, -0.4995), (1.053, -0.6168, -0.4223), (1.053, -0.6335, -0.4282), (1.053, -0.6485, -0.4376), (1.053, -0.661, -0.4501), (1.053, -0.6705, -0.4651), (1.053, -0.6763, -0.4819), (1.053, -0.6783, -0.6829), (1.053, -0.5992, -0.7619), (1.053, -0.6763, -0.7005), (1.053, -0.6705, -0.7172), (1.053, -0.661, -0.7322), (1.053, -0.6485, -0.7447), (1.053, -0.6335, -0.7541), (1.053, -0.6168, -0.76), (1.053, 0.6977, -0.4995), (1.053, 0.6186, -0.4204), (1.053, 0.6957, -0.4819), (1.053, 0.6899, -0.4651), (1.053, 0.6804, -0.4501), (1.053, 0.6679, -0.4376), (1.053, 0.6529, -0.4282), (1.053, 0.6362, -0.4223), (1.053, 0.6186, -0.7619), (1.053, 0.6977, -0.6829), (1.053, 0.6362, -0.76), (1.053, 0.6529, -0.7541), (1.053, 0.6679, -0.7447), (1.053, 0.6804, -0.7322), (1.053, 0.6899, -0.7172), (1.053, 0.6957, -0.7005), (1.053, -0.5033, -0.7619), (1.053, -0.4242, -0.6829), (1.053, -0.4857, -0.76), (1.053, -0.469, -0.7541), (1.053, -0.454, -0.7447), (1.053, -0.4415, -0.7322), (1.053, -0.4321, -0.7172), (1.053, -0.4262, -0.7005), (1.053, 0.5373, -0.4204), (1.053, 0.4582, -0.4995), (1.053, 0.5197, -0.4223), (1.053, 0.503, -0.4282), (1.053, 0.488, -0.4376), (1.053, 0.4755, -0.4501), (1.053, 0.466, -0.4651), (1.053, 0.4602, -0.4819), (1.053, 0.4582, -0.6829), (1.053, 0.5373, -0.7619), (1.053, 0.4602, -0.7005), (1.053, 0.466, -0.7172), (1.053, 0.4755, -0.7322), (1.053, 0.488, -0.7447), (1.053, 0.503, -0.7541), (1.053, 0.5197, -0.76)], [], [(217, 10, 28, 200), (315, 124, 101, 308), (319, 187, 96, 304), (132, 134, 34, 9), (162, 123, 45, 159), (190, 3, 39, 184), (22, 16, 8, 23), (188, 183, 87, 111), (216, 212, 16, 22), (140, 132, 9, 27), (27, 9, 17, 25), (124, 126, 106, 101), (206, 211, 29, 160), (26, 18, 14, 0), (9, 34, 161, 17), (194, 176, 69, 154), (309, 13, 20, 310), (271, 221, 284, 297), (126, 125, 92, 106), (321, 202, 21, 311), (311, 21, 19, 300), (349, 122, 123, 350), (13, 27, 25, 20), (0, 271, 297, 281), (202, 216, 22, 21), (187, 188, 111, 96), (21, 22, 23, 19), (43, 46, 49, 48), (46, 47, 50, 49), (48, 49, 61, 58), (49, 50, 51, 61), (44, 52, 55, 54), (52, 53, 56, 55), (54, 55, 50, 47), (55, 56, 51, 50), (45, 57, 60, 59), (57, 58, 61, 60), (59, 60, 56, 53), (60, 61, 51, 56), (67, 70, 73, 72), (70, 71, 74, 73), (72, 73, 85, 82), (73, 74, 75, 85), (68, 76, 79, 78), (76, 77, 80, 79), (78, 79, 74, 71), (79, 80, 75, 74), (69, 81, 84, 83), (81, 82, 85, 84), (83, 84, 80, 77), (84, 85, 75, 80), (142, 33, 35, 137), (137, 35, 36, 135), (135, 36, 37, 138), (138, 37, 34, 134), (263, 62, 64, 272), (272, 64, 65, 273), (273, 65, 66, 274), (274, 66, 63, 275), (143, 63, 66, 131), (131, 66, 65, 130), (130, 65, 64, 129), (129, 64, 62, 133), (119, 43, 48, 120), (120, 48, 58, 121), (121, 58, 57, 122), (122, 57, 45, 123), (264, 39, 42, 276), (276, 42, 41, 277), (277, 41, 40, 278), (278, 40, 38, 279), (150, 86, 88, 151), (151, 88, 89, 152), (152, 89, 90, 153), (153, 90, 87, 154), (155, 91, 93, 156), (156, 93, 94, 157), (157, 94, 95, 158), (158, 95, 92, 159), (107, 102, 105, 110), (110, 105, 104, 109), (109, 104, 103, 108), (108, 103, 101, 106), (172, 67, 72, 173), (173, 72, 82, 174), (174, 82, 81, 175), (175, 81, 69, 176), (112, 97, 100, 115), (115, 100, 99, 114), (114, 99, 98, 113), (113, 98, 96, 111), (200, 28, 30, 208), (208, 30, 31, 209), (209, 31, 32, 210), (210, 32, 29, 211), (91, 107, 110, 93), (93, 110, 109, 94), (94, 109, 108, 95), (95, 108, 106, 92), (86, 112, 115, 88), (88, 115, 114, 89), (89, 114, 113, 90), (90, 113, 111, 87), (16, 160, 29, 8), (348, 121, 122, 349), (347, 120, 121, 348), (330, 119, 120, 347), (40, 117, 118, 38), (41, 116, 117, 40), (42, 1, 116, 41), (39, 3, 1, 42), (32, 5, 4, 29), (31, 6, 5, 32), (30, 7, 6, 31), (28, 10, 7, 30), (26, 0, 281, 280), (126, 124, 165, 167), (234, 265, 294, 298), (341, 340, 18, 26), (351, 162, 168, 355), (23, 8, 24, 11), (357, 346, 3, 190), (351, 350, 123, 162), (8, 29, 4, 24), (365, 331, 124, 315), (359, 345, 10, 217), (207, 33, 142, 218), (312, 97, 128, 316), (150, 68, 147, 163), (186, 63, 143, 193), (97, 112, 149, 128), (2, 12, 139, 141), (112, 86, 148, 149), (67, 127, 144, 70), (70, 144, 145, 71), (71, 145, 146, 78), (383, 129, 133, 386), (384, 130, 129, 383), (385, 131, 130, 384), (370, 143, 131, 385), (390, 138, 134, 387), (388, 135, 138, 390), (389, 137, 135, 388), (369, 142, 137, 389), (367, 368, 140, 136), (78, 146, 147, 68), (380, 367, 136, 317), (368, 366, 132, 140), (366, 387, 134, 132), (86, 150, 163, 148), (125, 126, 167, 166), (59, 158, 159, 45), (53, 157, 158, 59), (52, 156, 157, 53), (44, 155, 156, 52), (83, 153, 154, 69), (77, 152, 153, 83), (76, 151, 152, 77), (68, 150, 151, 76), (183, 194, 154, 87), (212, 206, 160, 16), (125, 162, 159, 92), (354, 353, 166, 167), (352, 354, 167, 165), (353, 355, 168, 166), (382, 128, 164, 394), (149, 148, 169, 170), (162, 125, 166, 168), (128, 149, 170, 164), (148, 163, 171, 169), (91, 155, 195, 182), (215, 203, 247, 240), (214, 186, 193, 205), (67, 172, 192, 127), (330, 356, 191, 119), (358, 357, 190, 204), (54, 180, 181, 44), (47, 179, 180, 54), (46, 178, 179, 47), (43, 177, 178, 46), (198, 175, 176, 199), (197, 174, 175, 198), (196, 173, 174, 197), (207, 172, 173, 196), (237, 238, 249, 248), (102, 107, 189, 185), (313, 102, 185, 318), (219, 199, 176, 194), (155, 44, 181, 195), (107, 91, 182, 189), (188, 187, 241, 245), (204, 190, 184, 213), (320, 215, 240, 323), (119, 191, 177, 43), (310, 20, 215, 320), (18, 204, 213, 14), (25, 17, 201, 203), (161, 34, 199, 219), (20, 25, 203, 215), (33, 207, 196, 35), (35, 196, 197, 36), (36, 197, 198, 37), (37, 198, 199, 34), (340, 358, 204, 18), (12, 214, 205, 139), (17, 161, 219, 201), (212, 216, 252, 250), (172, 207, 218, 192), (356, 359, 217, 191), (180, 210, 211, 181), (179, 209, 210, 180), (178, 208, 209, 179), (177, 200, 208, 178), (318, 185, 255, 324), (185, 189, 253, 255), (195, 181, 211, 206), (321, 239, 259, 325), (191, 217, 200, 177), (267, 236, 239, 270), (261, 222, 238, 269), (269, 238, 237, 268), (264, 229, 236, 267), (378, 377, 235, 266), (412, 463, 530, 507), (335, 454, 453, 422, 425, 118), (309, 220, 296, 327), (307, 232, 233, 308), (306, 231, 232, 307), (305, 230, 231, 306), (313, 229, 230, 305), (303, 227, 228, 304), (302, 226, 227, 303), (301, 225, 226, 302), (312, 224, 225, 301), (262, 223, 221, 271), (270, 239, 223, 262), (23, 11, 287, 286), (260, 220, 222, 261), (268, 237, 228, 275), (402, 423, 498, 491), (246, 242, 243, 244), (240, 247, 245, 241), (247, 246, 244, 245), (323, 240, 241, 322), (194, 183, 244, 243), (201, 219, 242, 246), (219, 194, 243, 242), (203, 201, 246, 247), (319, 237, 248, 322), (183, 188, 245, 244), (251, 254, 257, 250), (255, 253, 252, 256), (324, 255, 256, 325), (253, 251, 250, 252), (189, 182, 251, 253), (239, 236, 258, 259), (206, 212, 250, 257), (216, 202, 256, 252), (182, 195, 254, 251), (195, 206, 257, 254), (422, 453, 522, 499), (186, 268, 275, 63), (2, 260, 261, 12), (2, 141, 293, 283), (213, 270, 262, 14), (14, 262, 271, 0), (314, 234, 298, 328), (118, 425, 424, 279, 38), (474, 473, 462, 465, 444, 443, 452, 455), (341, 26, 280, 362), (39, 264, 267, 184), (214, 269, 268, 186), (12, 261, 269, 214), (184, 267, 270, 213), (232, 278, 279, 233), (231, 277, 278, 232), (230, 276, 277, 231), (229, 264, 276, 230), (227, 274, 275, 228), (226, 273, 274, 227), (225, 272, 273, 226), (224, 263, 272, 225), (329, 291, 289, 327), (291, 292, 288, 289), (285, 286, 287, 290), (326, 285, 290, 328), (297, 284, 298, 294), (295, 299, 296, 282), (293, 295, 282, 283), (281, 297, 294, 280), (400, 379, 295, 293), (317, 136, 291, 329), (220, 260, 282, 296), (266, 235, 299, 295), (260, 2, 283, 282), (11, 15, 290, 287), (378, 266, 295, 379), (136, 140, 292, 291), (27, 13, 289, 288), (140, 27, 288, 292), (300, 19, 285, 326), (19, 23, 286, 285), (221, 300, 326, 284), (235, 317, 329, 299), (284, 326, 328, 298), (299, 329, 327, 296), (15, 314, 328, 290), (258, 324, 325, 259), (187, 319, 322, 241), (249, 323, 322, 248), (97, 312, 301, 100), (100, 301, 302, 99), (99, 302, 303, 98), (98, 303, 304, 96), (102, 313, 305, 105), (105, 305, 306, 104), (104, 306, 307, 103), (103, 307, 308, 101), (13, 309, 327, 289), (202, 321, 325, 256), (236, 318, 324, 258), (222, 310, 320, 238), (238, 320, 323, 249), (229, 313, 318, 236), (377, 380, 317, 235), (263, 224, 414, 413, 432, 435), (424, 423, 402, 405, 233, 279), (223, 311, 300, 221), (239, 321, 311, 223), (220, 309, 310, 222), (237, 319, 304, 228), (442, 445, 365, 315, 404, 403), (386, 475, 474, 455, 454, 335), (234, 314, 364, 360), (265, 361, 363, 294), (280, 294, 363, 362), (392, 341, 362, 400), (462, 473, 538, 531), (452, 443, 482, 523), (265, 234, 360, 361), (396, 399, 359, 356), (391, 398, 358, 340), (398, 397, 357, 358), (381, 396, 356, 330), (124, 331, 352, 165), (375, 395, 355, 353), (394, 376, 354, 352), (376, 375, 353, 354), (24, 4, 336, 342), (11, 24, 342, 344), (314, 15, 343, 364), (15, 11, 344, 343), (10, 345, 338, 7), (7, 338, 337, 6), (6, 337, 339, 5), (5, 339, 336, 4), (3, 346, 334, 1), (1, 334, 333, 116), (116, 333, 332, 117), (117, 332, 335, 118), (399, 369, 345, 359), (401, 382, 331, 365), (393, 374, 350, 351), (397, 370, 346, 357), (393, 351, 355, 395), (392, 391, 340, 341), (381, 330, 347, 371), (371, 347, 348, 372), (372, 348, 349, 373), (373, 349, 350, 374), (146, 373, 374, 147), (145, 372, 373, 146), (144, 371, 372, 145), (127, 381, 371, 144), (141, 139, 391, 392), (163, 393, 395, 171), (193, 143, 370, 397), (163, 147, 374, 393), (316, 128, 382, 401), (218, 142, 369, 399), (170, 169, 375, 376), (164, 170, 376, 394), (169, 171, 395, 375), (127, 192, 396, 381), (205, 193, 397, 398), (139, 205, 398, 391), (192, 218, 399, 396), (522, 524, 525, 526, 527, 528, 529, 523, 482, 484, 485, 486, 487, 488, 489, 483, 490, 492, 493, 494, 495, 496, 497, 491, 498, 500, 501, 502, 503, 504, 505, 499), (472, 433, 514, 539), (141, 392, 400, 293), (224, 312, 316, 415, 414), (360, 364, 380, 377), (361, 378, 379, 363), (362, 363, 379, 400), (361, 360, 377, 378), (331, 382, 394, 352), (342, 336, 387, 366), (344, 342, 366, 368), (364, 343, 367, 380), (343, 344, 368, 367), (345, 369, 389, 338), (338, 389, 388, 337), (337, 388, 390, 339), (339, 390, 387, 336), (346, 370, 385, 334), (334, 385, 384, 333), (333, 384, 383, 332), (332, 383, 386, 335), (514, 516, 517, 518, 519, 520, 521, 515, 506, 508, 509, 510, 511, 512, 513, 507, 530, 532, 533, 534, 535, 536, 537, 531, 538, 540, 541, 542, 543, 544, 545, 539), (133, 434, 433, 472, 475, 386), (432, 413, 506, 515), (465, 464, 401, 365, 445, 444), (412, 415, 316, 401, 464, 463), (442, 403, 490, 483), (62, 263, 435, 434, 133), (402, 406, 407, 408, 409, 410, 411, 403, 404, 405), (412, 416, 417, 418, 419, 420, 421, 413, 414, 415), (422, 426, 427, 428, 429, 430, 431, 423, 424, 425), (432, 436, 437, 438, 439, 440, 441, 433, 434, 435), (442, 446, 447, 448, 449, 450, 451, 443, 444, 445), (452, 456, 457, 458, 459, 460, 461, 453, 454, 455), (462, 466, 467, 468, 469, 470, 471, 463, 464, 465), (472, 476, 477, 478, 479, 480, 481, 473, 474, 475), (472, 539, 545, 476), (476, 545, 544, 477), (477, 544, 543, 478), (478, 543, 542, 479), (479, 542, 541, 480), (480, 541, 540, 481), (481, 540, 538, 473), (530, 463, 471, 532), (532, 471, 470, 533), (533, 470, 469, 534), (534, 469, 468, 535), (535, 468, 467, 536), (536, 467, 466, 537), (537, 466, 462, 531), (412, 507, 513, 416), (416, 513, 512, 417), (417, 512, 511, 418), (418, 511, 510, 419), (419, 510, 509, 420), (420, 509, 508, 421), (421, 508, 506, 413), (514, 433, 441, 516), (516, 441, 440, 517), (517, 440, 439, 518), (518, 439, 438, 519), (519, 438, 437, 520), (520, 437, 436, 521), (521, 436, 432, 515), (452, 523, 529, 456), (456, 529, 528, 457), (457, 528, 527, 458), (458, 527, 526, 459), (459, 526, 525, 460), (460, 525, 524, 461), (461, 524, 522, 453), (498, 423, 431, 500), (500, 431, 430, 501), (501, 430, 429, 502), (502, 429, 428, 503), (503, 428, 427, 504), (504, 427, 426, 505), (505, 426, 422, 499), (442, 483, 489, 446), (446, 489, 488, 447), (447, 488, 487, 448), (448, 487, 486, 449), (449, 486, 485, 450), (450, 485, 484, 451), (451, 484, 482, 443), (402, 491, 497, 406), (406, 497, 496, 407), (407, 496, 495, 408), (408, 495, 494, 409), (409, 494, 493, 410), (410, 493, 492, 411), (411, 492, 490, 403), (405, 404, 315, 308, 233)])
me_cube_001.polygons.foreach_set('material_index', [0, 0, 0, 0, 0, 0, 0, 0, 0, 0, 0, 0, 0, 0, 0, 0, 0, 0, 0, 0, 0, 0, 0, 0, 0, 0, 0, 0, 0, 0, 0, 0, 0, 0, 0, 0, 0, 0, 0, 0, 0, 0, 0, 0, 0, 0, 0, 0, 0, 0, 0, 0, 0, 0, 0, 0, 0, 0, 0, 0, 0, 0, 0, 0, 0, 0, 0, 0, 0, 0, 0, 0, 0, 0, 0, 0, 0, 0, 0, 0, 0, 0, 0, 0, 0, 0, 0, 0, 0, 0, 0, 0, 0, 0, 0, 0, 0, 0, 0, 0, 0, 0, 0, 0, 0, 0, 0, 0, 0, 0, 0, 0, 0, 0, 0, 0, 0, 0, 0, 0, 0, 0, 0, 0, 0, 0, 0, 0, 0, 0, 0, 0, 0, 0, 0, 0, 0, 0, 0, 0, 0, 0, 0, 0, 0, 0, 0, 0, 0, 0, 0, 0, 0, 0, 0, 0, 0, 0, 0, 0, 0, 0, 1, 1, 1, 0, 0, 0, 0, 0, 0, 0, 0, 0, 0, 0, 0, 0, 0, 0, 0, 0, 0, 0, 0, 0, 0, 0, 0, 0, 0, 0, 0, 0, 0, 0, 0, 0, 0, 0, 0, 0, 0, 0, 0, 0, 0, 0, 0, 0, 0, 0, 0, 0, 0, 0, 0, 0, 0, 0, 0, 0, 0, 0, 0, 0, 0, 0, 0, 0, 0, 0, 0, 0, 0, 0, 0, 0, 0, 0, 1, 1, 1, 0, 0, 0, 0, 0, 0, 0, 1, 1, 0, 1, 0, 0, 0, 0, 0, 0, 0, 0, 0, 0, 0, 0, 0, 0, 0, 0, 0, 0, 0, 0, 0, 0, 0, 0, 0, 0, 0, 0, 0, 0, 0, 0, 0, 0, 0, 0, 0, 0, 0, 0, 0, 0, 0, 0, 0, 0, 0, 0, 0, 0, 0, 0, 0, 0, 0, 0, 0, 0, 0, 0, 0, 0, 0, 0, 0, 0, 0, 0, 0, 0, 0, 0, 0, 0, 0, 0, 0, 0, 0, 0, 0, 0, 0, 0, 0, 0, 0, 0, 0, 0, 0, 1, 1, 1, 0, 0, 0, 0, 0, 0, 0, 0, 0, 0, 0, 0, 0, 0, 0, 0, 0, 0, 0, 0, 0, 0, 0, 0, 0, 0, 0, 0, 0, 0, 0, 0, 1, 1, 1, 0, 0, 0, 0, 3, 0, 0, 0, 0, 0, 0, 0, 0, 0, 1, 0, 0, 0, 0, 0, 0, 0, 0, 0, 0, 3, 0, 0, 0, 0, 0, 0, 0, 0, 0, 0, 0, 0, 0, 0, 0, 0, 0, 0, 0, 0, 0, 0, 0, 0, 0, 0, 0, 0, 0, 0, 0, 0, 0, 0, 0, 0, 0, 0, 0, 0, 0, 0, 0, 0, 0, 0, 0, 0, 0, 0, 0, 0, 0, 0, 0, 0, 0, 0, 0, 0, 0, 0, 0, 0, 0, 0, 0, 0, 0, 0, 0])
_uv = me_cube_001.uv_layers.new(name='UVMap')
_uv.uv.foreach_set('vector', [0.8025, 0.7098, 0.8199, 0.7098, 0.8199, 0.7363, 0.8025, 0.7363, 0.4543, 0.7098, 0.4611, 0.7098, 0.4611, 0.7363, 0.4543, 0.7363, 0.453, 0.4511, 0.4611, 0.4511, 0.4611, 0.4856, 0.453, 0.4856, 0.5472, 0.2229, 0.6117, 0.2229, 0.6117, 0.25, 0.5472, 0.25, 0.5805, 0.7098, 0.6138, 0.7098, 0.6138, 0.7363, 0.5805, 0.7363, 0.3262, 0.7202, 0.3606, 0.7202, 0.3606, 0.75, 0.3262, 0.75, 0.5041, 0.9667, 0.5472, 0.9667, 0.5472, 1.0, 0.5041, 1.0, 0.5041, 0.4506, 0.5472, 0.4493, 0.5472, 0.4834, 0.5041, 0.4849, 0.5041, 0.9464, 0.5472, 0.9466, 0.5472, 0.9667, 0.5041, 0.9667, 0.5041, 0.2229, 0.5472, 0.2229, 0.5472, 0.25, 0.5041, 0.25, 0.5041, 0.25, 0.5472, 0.25, 0.5472, 0.2833, 0.5041, 0.2833, 0.4611, 0.7098, 0.5041, 0.7098, 0.5041, 0.7363, 0.4611, 0.7363, 0.5794, 0.9502, 0.6117, 0.9538, 0.6117, 0.9745, 0.5794, 0.9706, 0.125, 0.7202, 0.1583, 0.7202, 0.1583, 0.75, 0.125, 0.75, 0.5472, 0.25, 0.6117, 0.2776, 0.5794, 0.2799, 0.5472, 0.2833, 0.5794, 0.4474, 0.6117, 0.4454, 0.6117, 0.4803, 0.5794, 0.4818, 0.453, 0.25, 0.4611, 0.25, 0.4611, 0.2833, 0.453, 0.2833, 0.3941, 1.0, 0.4449, 1.0, 0.4449, 1.0, 0.3941, 1.0, 0.5041, 0.7098, 0.5472, 0.7098, 0.5472, 0.7363, 0.5041, 0.7363, 0.453, 0.9464, 0.4611, 0.9464, 0.4611, 0.9667, 0.453, 0.9667, 0.453, 0.9667, 0.4611, 0.9667, 0.4611, 1.0, 0.453, 1.0, 0.6186, 0.678, 0.6186, 0.7098, 0.6138, 0.7098, 0.6138, 0.678, 0.4611, 0.25, 0.5041, 0.25, 0.5041, 0.2833, 0.4611, 0.2833, 0.375, 1.0, 0.3941, 1.0, 0.3941, 1.0, 0.375, 1.0, 0.4611, 0.9464, 0.5041, 0.9464, 0.5041, 0.9667, 0.4611, 0.9667, 0.4611, 0.4511, 0.5041, 0.4506, 0.5041, 0.4849, 0.4611, 0.4856, 0.4611, 0.9667, 0.5041, 0.9667, 0.5041, 1.0, 0.4611, 1.0, 0.6468, 0.7363, 0.6437, 0.7415, 0.6354, 0.7414, 0.6375, 0.7363, 0.6437, 0.7415, 0.6401, 0.75, 0.6333, 0.75, 0.6354, 0.7414, 0.6375, 0.7363, 0.6354, 0.7414, 0.625, 0.7412, 0.625, 0.7363, 0.6354, 0.7414, 0.6333, 0.75, 0.6254, 0.7481, 0.625, 0.7412, 0.6117, 0.7697, 0.6134, 0.762, 0.6175, 0.7615, 0.6168, 0.7681, 0.6134, 0.762, 0.6164, 0.75, 0.6202, 0.75, 0.6175, 0.7615, 0.6168, 0.7681, 0.6175, 0.7615, 0.625, 0.7583, 0.625, 0.7651, 0.6175, 0.7615, 0.6202, 0.75, 0.6254, 0.7481, 0.625, 0.7583, 0.6138, 0.7363, 0.6186, 0.7363, 0.6194, 0.7414, 0.615, 0.7415, 0.6186, 0.7363, 0.625, 0.7363, 0.625, 0.7412, 0.6194, 0.7414, 0.615, 0.7415, 0.6194, 0.7414, 0.6202, 0.75, 0.6164, 0.75, 0.6194, 0.7414, 0.625, 0.7412, 0.6254, 0.7481, 0.6202, 0.75, 0.6468, 0.5137, 0.6375, 0.5137, 0.6354, 0.5086, 0.6437, 0.5085, 0.6375, 0.5137, 0.625, 0.5137, 0.625, 0.5088, 0.6354, 0.5086, 0.6437, 0.5085, 0.6354, 0.5086, 0.6333, 0.5, 0.6401, 0.5, 0.6354, 0.5086, 0.625, 0.5088, 0.6243, 0.5008, 0.6333, 0.5, 0.6138, 0.5137, 0.615, 0.5085, 0.6194, 0.5086, 0.6186, 0.5137, 0.615, 0.5085, 0.6164, 0.5, 0.6202, 0.5, 0.6194, 0.5086, 0.6186, 0.5137, 0.6194, 0.5086, 0.625, 0.5088, 0.625, 0.5137, 0.6194, 0.5086, 0.6202, 0.5, 0.6243, 0.5008, 0.625, 0.5088, 0.6117, 0.4803, 0.6168, 0.4819, 0.6175, 0.4885, 0.6134, 0.488, 0.6168, 0.4819, 0.625, 0.4849, 0.625, 0.4917, 0.6175, 0.4885, 0.6134, 0.488, 0.6175, 0.4885, 0.6202, 0.5, 0.6164, 0.5, 0.6175, 0.4885, 0.625, 0.4917, 0.6243, 0.5008, 0.6202, 0.5, 0.8199, 0.5378, 0.8199, 0.5137, 0.8289, 0.5085, 0.8289, 0.5337, 0.8289, 0.5337, 0.8289, 0.5085, 0.8417, 0.504, 0.8417, 0.5302, 0.625, 0.2198, 0.625, 0.246, 0.6172, 0.249, 0.6172, 0.2221, 0.6172, 0.2221, 0.6172, 0.249, 0.6117, 0.25, 0.6117, 0.2229, 0.4048, 0.5137, 0.3887, 0.5137, 0.3835, 0.5085, 0.4007, 0.5085, 0.4007, 0.5085, 0.3835, 0.5085, 0.379, 0.5, 0.3973, 0.5, 0.3973, 0.5, 0.379, 0.5, 0.376, 0.4911, 0.3949, 0.4911, 0.3949, 0.4911, 0.376, 0.4911, 0.375, 0.4856, 0.3941, 0.4856, 0.3606, 0.5271, 0.3606, 0.5, 0.3661, 0.501, 0.3661, 0.5279, 0.3661, 0.5279, 0.3661, 0.501, 0.375, 0.504, 0.375, 0.5302, 0.375, 0.5302, 0.375, 0.504, 0.3835, 0.5085, 0.3835, 0.5337, 0.3835, 0.5337, 0.3835, 0.5085, 0.3887, 0.5137, 0.3887, 0.5378, 0.6468, 0.7098, 0.6468, 0.7363, 0.6375, 0.7363, 0.6375, 0.7098, 0.6375, 0.7098, 0.6375, 0.7363, 0.625, 0.7363, 0.625, 0.7098, 0.625, 0.7098, 0.625, 0.7363, 0.6186, 0.7363, 0.6186, 0.7098, 0.6186, 0.7098, 0.6186, 0.7363, 0.6138, 0.7363, 0.6138, 0.7098, 0.3941, 0.7644, 0.375, 0.7644, 0.376, 0.7589, 0.3949, 0.7589, 0.3949, 0.7589, 0.376, 0.7589, 0.379, 0.75, 0.3973, 0.75, 0.3973, 0.75, 0.379, 0.75, 0.3835, 0.7415, 0.4007, 0.7415, 0.4007, 0.7415, 0.3835, 0.7415, 0.3887, 0.7363, 0.4048, 0.7363, 0.5805, 0.5137, 0.5472, 0.5137, 0.5476, 0.5085, 0.5813, 0.5085, 0.5813, 0.5085, 0.5476, 0.5085, 0.5482, 0.5, 0.5823, 0.5, 0.5823, 0.5, 0.5482, 0.5, 0.5472, 0.4897, 0.5803, 0.4889, 0.5803, 0.4889, 0.5472, 0.4897, 0.5472, 0.4834, 0.5794, 0.4818, 0.5794, 0.7682, 0.5472, 0.7666, 0.5472, 0.7603, 0.5803, 0.7611, 0.5803, 0.7611, 0.5472, 0.7603, 0.5482, 0.75, 0.5823, 0.75, 0.5823, 0.75, 0.5482, 0.75, 0.5476, 0.7415, 0.5813, 0.7415, 0.5813, 0.7415, 0.5476, 0.7415, 0.5472, 0.7363, 0.5805, 0.7363, 0.5041, 0.7651, 0.4611, 0.7644, 0.4611, 0.7589, 0.5041, 0.7593, 0.5041, 0.7593, 0.4611, 0.7589, 0.4615, 0.75, 0.5049, 0.75, 0.5049, 0.75, 0.4615, 0.75, 0.4612, 0.7415, 0.5044, 0.7415, 0.5044, 0.7415, 0.4612, 0.7415, 0.4611, 0.7363, 0.5041, 0.7363, 0.6763, 0.5137, 0.6468, 0.5137, 0.6437, 0.5085, 0.6753, 0.5085, 0.6753, 0.5085, 0.6437, 0.5085, 0.6401, 0.5, 0.6738, 0.5, 0.625, 0.4512, 0.625, 0.4849, 0.6168, 0.4819, 0.6168, 0.4475, 0.6168, 0.4475, 0.6168, 0.4819, 0.6117, 0.4803, 0.6117, 0.4454, 0.5041, 0.5137, 0.4611, 0.5137, 0.4612, 0.5085, 0.5044, 0.5085, 0.5044, 0.5085, 0.4612, 0.5085, 0.4615, 0.5, 0.5049, 0.5, 0.5049, 0.5, 0.4615, 0.5, 0.4611, 0.4911, 0.5041, 0.4907, 0.5041, 0.4907, 0.4611, 0.4911, 0.4611, 0.4856, 0.5041, 0.4849, 0.8025, 0.7363, 0.8199, 0.7363, 0.8289, 0.7415, 0.8103, 0.7415, 0.8103, 0.7415, 0.8289, 0.7415, 0.838, 0.75, 0.8181, 0.75, 0.625, 0.9431, 0.625, 0.963, 0.6168, 0.9701, 0.6168, 0.9498, 0.6168, 0.9498, 0.6168, 0.9701, 0.6117, 0.9745, 0.6117, 0.9538, 0.5472, 0.7666, 0.5041, 0.7651, 0.5041, 0.7593, 0.5472, 0.7603, 0.5472, 0.7603, 0.5041, 0.7593, 0.5049, 0.75, 0.5482, 0.75, 0.5482, 0.75, 0.5049, 0.75, 0.5044, 0.7415, 0.5476, 0.7415, 0.5476, 0.7415, 0.5044, 0.7415, 0.5041, 0.7363, 0.5472, 0.7363, 0.5472, 0.5137, 0.5041, 0.5137, 0.5044, 0.5085, 0.5476, 0.5085, 0.5476, 0.5085, 0.5044, 0.5085, 0.5049, 0.5, 0.5482, 0.5, 0.5482, 0.5, 0.5049, 0.5, 0.5041, 0.4907, 0.5472, 0.4897, 0.5472, 0.4897, 0.5041, 0.4907, 0.5041, 0.4849, 0.5472, 0.4834, 0.5472, 0.9667, 0.5794, 0.9834, 0.6117, 1.0, 0.5472, 1.0, 0.625, 0.678, 0.625, 0.7098, 0.6186, 0.7098, 0.6186, 0.678, 0.6375, 0.678, 0.6375, 0.7098, 0.625, 0.7098, 0.625, 0.678, 0.6468, 0.678, 0.6468, 0.7098, 0.6375, 0.7098, 0.6375, 0.678, 0.3835, 0.7415, 0.3835, 0.7138, 0.3887, 0.7098, 0.3887, 0.7363, 0.375, 0.746, 0.375, 0.7172, 0.3835, 0.7138, 0.3835, 0.7415, 0.3661, 0.749, 0.3661, 0.7194, 0.375, 0.7172, 0.375, 0.746, 0.3606, 0.75, 0.3606, 0.7202, 0.3661, 0.7194, 0.3661, 0.749, 0.6172, 0.001042, 0.6172, 0.03058, 0.6117, 0.02978, 0.6117, 0.0, 0.625, 0.00401, 0.625, 0.03284, 0.6172, 0.03058, 0.6172, 0.001042, 0.8289, 0.7415, 0.8289, 0.7138, 0.8417, 0.7172, 0.8417, 0.746, 0.8199, 0.7363, 0.8199, 0.7098, 0.8289, 0.7138, 0.8289, 0.7415, 0.125, 0.7202, 0.125, 0.75, 0.125, 0.75, 0.125, 0.7202, 0.5041, 0.7098, 0.4611, 0.7098, 0.4611, 0.7098, 0.5041, 0.7098, 0.4449, 0.02978, 0.3941, 0.02978, 0.3941, 0.02978, 0.4449, 0.02978, 0.125, 0.6846, 0.1583, 0.6846, 0.1583, 0.7202, 0.125, 0.7202, 0.5805, 0.678, 0.5805, 0.7098, 0.5805, 0.7098, 0.5805, 0.678, 0.5041, 0.0, 0.5472, 0.0, 0.5472, 0.02978, 0.5041, 0.02978, 0.3262, 0.6846, 0.3606, 0.6846, 0.3606, 0.7202, 0.3262, 0.7202, 0.5805, 0.678, 0.6138, 0.678, 0.6138, 0.7098, 0.5805, 0.7098, 0.5472, 0.0, 0.6117, 0.0, 0.6117, 0.02978, 0.5472, 0.02978, 0.4543, 0.678, 0.4611, 0.678, 0.4611, 0.7098, 0.4543, 0.7098, 0.8025, 0.678, 0.8199, 0.678, 0.8199, 0.7098, 0.8025, 0.7098, 0.8025, 0.5137, 0.8199, 0.5137, 0.8199, 0.5378, 0.8025, 0.5378, 0.4543, 0.5137, 0.4611, 0.5137, 0.4611, 0.5378, 0.4543, 0.5378, 0.5805, 0.5137, 0.6138, 0.5137, 0.6138, 0.5378, 0.5805, 0.5378, 0.3262, 0.5, 0.3606, 0.5, 0.3606, 0.5271, 0.3262, 0.5271, 0.4611, 0.5137, 0.5041, 0.5137, 0.5041, 0.5378, 0.4611, 0.5378, 0.125, 0.5, 0.1583, 0.5, 0.1583, 0.5271, 0.125, 0.5271, 0.5041, 0.5137, 0.5472, 0.5137, 0.5472, 0.5378, 0.5041, 0.5378, 0.6468, 0.5137, 0.6468, 0.5378, 0.6375, 0.5378, 0.6375, 0.5137, 0.6375, 0.5137, 0.6375, 0.5378, 0.625, 0.5378, 0.625, 0.5137, 0.625, 0.5137, 0.625, 0.5378, 0.6186, 0.5378, 0.6186, 0.5137, 0.3835, 0.565, 0.3835, 0.5337, 0.3887, 0.5378, 0.3887, 0.5677, 0.375, 0.5627, 0.375, 0.5302, 0.3835, 0.5337, 0.3835, 0.565, 0.3661, 0.5612, 0.3661, 0.5279, 0.375, 0.5302, 0.375, 0.5627, 0.3606, 0.5607, 0.3606, 0.5271, 0.3661, 0.5279, 0.3661, 0.5612, 0.6172, 0.1888, 0.6172, 0.2221, 0.6117, 0.2229, 0.6117, 0.1893, 0.625, 0.1873, 0.625, 0.2198, 0.6172, 0.2221, 0.6172, 0.1888, 0.8289, 0.565, 0.8289, 0.5337, 0.8417, 0.5302, 0.8417, 0.5627, 0.8199, 0.5677, 0.8199, 0.5378, 0.8289, 0.5337, 0.8289, 0.565, 0.4611, 0.1893, 0.5041, 0.1893, 0.5041, 0.2229, 0.4611, 0.2229, 0.6186, 0.5137, 0.6186, 0.5378, 0.6138, 0.5378, 0.6138, 0.5137, 0.453, 0.1893, 0.4611, 0.1893, 0.4611, 0.2229, 0.453, 0.2229, 0.5041, 0.1893, 0.5472, 0.1893, 0.5472, 0.2229, 0.5041, 0.2229, 0.5472, 0.1893, 0.6117, 0.1893, 0.6117, 0.2229, 0.5472, 0.2229, 0.5472, 0.5137, 0.5805, 0.5137, 0.5805, 0.5378, 0.5472, 0.5378, 0.5472, 0.7098, 0.5041, 0.7098, 0.5041, 0.7098, 0.5472, 0.7098, 0.615, 0.7415, 0.5813, 0.7415, 0.5805, 0.7363, 0.6138, 0.7363, 0.6164, 0.75, 0.5823, 0.75, 0.5813, 0.7415, 0.615, 0.7415, 0.6134, 0.762, 0.5803, 0.7611, 0.5823, 0.75, 0.6164, 0.75, 0.6117, 0.7697, 0.5794, 0.7682, 0.5803, 0.7611, 0.6134, 0.762, 0.6134, 0.488, 0.5803, 0.4889, 0.5794, 0.4818, 0.6117, 0.4803, 0.6164, 0.5, 0.5823, 0.5, 0.5803, 0.4889, 0.6134, 0.488, 0.615, 0.5085, 0.5813, 0.5085, 0.5823, 0.5, 0.6164, 0.5, 0.6138, 0.5137, 0.5805, 0.5137, 0.5813, 0.5085, 0.615, 0.5085, 0.5472, 0.4493, 0.5794, 0.4474, 0.5794, 0.4818, 0.5472, 0.4834, 0.5472, 0.9466, 0.5794, 0.9502, 0.5794, 0.9706, 0.5472, 0.9667, 0.5472, 0.7098, 0.5805, 0.7098, 0.5805, 0.7363, 0.5472, 0.7363, 0.5041, 0.678, 0.5472, 0.678, 0.5472, 0.7098, 0.5041, 0.7098, 0.4611, 0.678, 0.5041, 0.678, 0.5041, 0.7098, 0.4611, 0.7098, 0.5472, 0.678, 0.5805, 0.678, 0.5805, 0.7098, 0.5472, 0.7098, 0.4611, 0.5677, 0.4611, 0.5378, 0.4611, 0.5378, 0.4611, 0.5677, 0.5041, 0.5378, 0.5472, 0.5378, 0.5472, 0.5378, 0.5041, 0.5378, 0.5805, 0.7098, 0.5472, 0.7098, 0.5472, 0.7098, 0.5805, 0.7098, 0.4611, 0.5378, 0.5041, 0.5378, 0.5041, 0.5378, 0.4611, 0.5378, 0.5472, 0.5378, 0.5805, 0.5378, 0.5805, 0.5378, 0.5472, 0.5378, 0.5472, 0.7666, 0.5794, 0.7682, 0.5794, 0.8027, 0.5472, 0.8007, 0.4611, 0.3036, 0.5041, 0.3036, 0.5041, 0.3036, 0.4611, 0.3036, 0.1786, 0.5, 0.3262, 0.5, 0.3262, 0.5271, 0.1786, 0.5271, 0.6468, 0.5137, 0.6763, 0.5137, 0.6763, 0.5378, 0.6468, 0.5378, 0.6468, 0.678, 0.6763, 0.678, 0.6763, 0.7098, 0.6468, 0.7098, 0.1786, 0.6846, 0.3262, 0.6846, 0.3262, 0.7202, 0.1786, 0.7202, 0.6168, 0.7681, 0.6168, 0.8025, 0.6117, 0.8046, 0.6117, 0.7697, 0.625, 0.7651, 0.625, 0.7988, 0.6168, 0.8025, 0.6168, 0.7681, 0.6437, 0.7415, 0.6753, 0.7415, 0.6738, 0.75, 0.6401, 0.75, 0.6468, 0.7363, 0.6763, 0.7363, 0.6753, 0.7415, 0.6437, 0.7415, 0.6168, 0.3002, 0.6168, 0.4475, 0.6117, 0.4454, 0.6117, 0.2962, 0.625, 0.3069, 0.625, 0.4512, 0.6168, 0.4475, 0.6168, 0.3002, 0.8103, 0.5085, 0.6753, 0.5085, 0.6738, 0.5, 0.8181, 0.5, 0.8025, 0.5137, 0.6763, 0.5137, 0.6753, 0.5085, 0.8103, 0.5085, 0.4449, 0.4511, 0.4449, 0.3036, 0.4449, 0.3036, 0.4449, 0.4511, 0.4611, 0.7644, 0.5041, 0.7651, 0.5041, 0.7994, 0.4611, 0.7989, 0.453, 0.7644, 0.4611, 0.7644, 0.4611, 0.7989, 0.453, 0.7989, 0.5794, 0.3002, 0.6117, 0.2962, 0.6117, 0.4454, 0.5794, 0.4474, 0.5794, 0.7682, 0.6117, 0.7697, 0.6117, 0.8046, 0.5794, 0.8027, 0.5041, 0.7651, 0.5472, 0.7666, 0.5472, 0.8007, 0.5041, 0.7994, 0.5041, 0.4506, 0.4611, 0.4511, 0.4611, 0.4511, 0.5041, 0.4506, 0.1786, 0.7202, 0.3262, 0.7202, 0.3262, 0.75, 0.1786, 0.75, 0.453, 0.3036, 0.4611, 0.3036, 0.4611, 0.3036, 0.453, 0.3036, 0.6468, 0.7098, 0.6763, 0.7098, 0.6763, 0.7363, 0.6468, 0.7363, 0.453, 0.2833, 0.4611, 0.2833, 0.4611, 0.3036, 0.453, 0.3036, 0.1583, 0.7202, 0.1786, 0.7202, 0.1786, 0.75, 0.1583, 0.75, 0.5041, 0.2833, 0.5472, 0.2833, 0.5472, 0.3034, 0.5041, 0.3036, 0.5794, 0.2799, 0.6117, 0.2755, 0.6117, 0.2962, 0.5794, 0.3002, 0.4611, 0.2833, 0.5041, 0.2833, 0.5041, 0.3036, 0.4611, 0.3036, 0.8199, 0.5137, 0.8025, 0.5137, 0.8103, 0.5085, 0.8289, 0.5085, 0.8289, 0.5085, 0.8103, 0.5085, 0.8181, 0.5, 0.838, 0.5, 0.625, 0.287, 0.625, 0.3069, 0.6168, 0.3002, 0.6168, 0.2799, 0.6168, 0.2799, 0.6168, 0.3002, 0.6117, 0.2962, 0.6117, 0.2755, 0.1583, 0.6846, 0.1786, 0.6846, 0.1786, 0.7202, 0.1583, 0.7202, 0.1583, 0.5, 0.1786, 0.5, 0.1786, 0.5271, 0.1583, 0.5271, 0.5472, 0.2833, 0.5794, 0.2799, 0.5794, 0.3002, 0.5472, 0.3034, 0.5472, 0.9466, 0.5041, 0.9464, 0.5041, 0.9464, 0.5472, 0.9466, 0.6763, 0.5137, 0.8025, 0.5137, 0.8025, 0.5378, 0.6763, 0.5378, 0.6763, 0.678, 0.8025, 0.678, 0.8025, 0.7098, 0.6763, 0.7098, 0.6168, 0.8025, 0.6168, 0.9498, 0.6117, 0.9538, 0.6117, 0.8046, 0.625, 0.7988, 0.625, 0.9431, 0.6168, 0.9498, 0.6168, 0.8025, 0.6753, 0.7415, 0.8103, 0.7415, 0.8181, 0.75, 0.6738, 0.75, 0.6763, 0.7363, 0.8025, 0.7363, 0.8103, 0.7415, 0.6753, 0.7415, 0.453, 0.7989, 0.4611, 0.7989, 0.4611, 0.7989, 0.453, 0.7989, 0.4611, 0.7989, 0.5041, 0.7994, 0.5041, 0.7994, 0.4611, 0.7989, 0.5794, 0.8027, 0.6117, 0.8046, 0.6117, 0.9538, 0.5794, 0.9502, 0.453, 0.9464, 0.4449, 0.9464, 0.4449, 0.9464, 0.453, 0.9464, 0.6763, 0.7098, 0.8025, 0.7098, 0.8025, 0.7363, 0.6763, 0.7363, 0.3941, 0.7988, 0.4449, 0.7989, 0.4449, 0.9464, 0.3941, 0.9464, 0.3941, 0.2833, 0.4449, 0.2833, 0.4449, 0.3036, 0.3941, 0.3036, 0.3941, 0.3036, 0.4449, 0.3036, 0.4449, 0.4511, 0.3941, 0.4512, 0.3941, 0.7644, 0.4449, 0.7644, 0.4449, 0.7989, 0.3941, 0.7988, 0.3941, 0.1893, 0.4449, 0.1893, 0.4449, 0.2229, 0.3941, 0.2229, 0.4475, 0.5477, 0.4475, 0.5578, 0.4475, 0.5578, 0.4475, 0.5477, 0.3887, 0.678, 0.3949, 0.678, 0.4048, 0.6879, 0.4048, 0.6999, 0.3949, 0.7098, 0.3887, 0.7098, 0.453, 0.25, 0.4449, 0.25, 0.4449, 0.25, 0.453, 0.25, 0.4539, 0.7415, 0.4465, 0.7415, 0.4475, 0.7363, 0.4543, 0.7363, 0.4537, 0.75, 0.4459, 0.75, 0.4465, 0.7415, 0.4539, 0.7415, 0.4531, 0.7589, 0.4451, 0.7589, 0.4459, 0.75, 0.4537, 0.75, 0.453, 0.7644, 0.4449, 0.7644, 0.4451, 0.7589, 0.4531, 0.7589, 0.4531, 0.4911, 0.4451, 0.4911, 0.4449, 0.4856, 0.453, 0.4856, 0.4537, 0.5, 0.4459, 0.5, 0.4451, 0.4911, 0.4531, 0.4911, 0.4539, 0.5085, 0.4465, 0.5085, 0.4459, 0.5, 0.4537, 0.5, 0.4543, 0.5137, 0.4475, 0.5137, 0.4465, 0.5085, 0.4539, 0.5085, 0.3941, 0.9667, 0.4449, 0.9667, 0.4449, 1.0, 0.3941, 1.0, 0.3941, 0.9464, 0.4449, 0.9464, 0.4449, 0.9667, 0.3941, 0.9667, 0.5041, 0.0, 0.5041, 0.02978, 0.5041, 0.02978, 0.5041, 0.0, 0.3941, 0.25, 0.4449, 0.25, 0.4449, 0.2833, 0.3941, 0.2833, 0.3941, 0.4512, 0.4449, 0.4511, 0.4449, 0.4856, 0.3941, 0.4856, 0.4376, 0.7098, 0.4146, 0.7098, 0.4146, 0.7098, 0.4376, 0.7098, 0.5472, 0.3034, 0.5794, 0.3002, 0.5794, 0.4474, 0.5472, 0.4493, 0.4611, 0.3036, 0.5041, 0.3036, 0.5041, 0.4506, 0.4611, 0.4511, 0.5041, 0.3036, 0.5472, 0.3034, 0.5472, 0.4493, 0.5041, 0.4506, 0.453, 0.3036, 0.4611, 0.3036, 0.4611, 0.4511, 0.453, 0.4511, 0.5794, 0.4474, 0.5472, 0.4493, 0.5472, 0.4493, 0.5794, 0.4474, 0.5472, 0.3034, 0.5794, 0.3002, 0.5794, 0.3002, 0.5472, 0.3034, 0.5794, 0.3002, 0.5794, 0.4474, 0.5794, 0.4474, 0.5794, 0.3002, 0.5041, 0.3036, 0.5472, 0.3034, 0.5472, 0.3034, 0.5041, 0.3036, 0.453, 0.4511, 0.4449, 0.4511, 0.4449, 0.4511, 0.453, 0.4511, 0.5472, 0.4493, 0.5041, 0.4506, 0.5041, 0.4506, 0.5472, 0.4493, 0.5472, 0.8007, 0.5794, 0.8027, 0.5794, 0.9502, 0.5472, 0.9466, 0.4611, 0.7989, 0.5041, 0.7994, 0.5041, 0.9464, 0.4611, 0.9464, 0.453, 0.7989, 0.4611, 0.7989, 0.4611, 0.9464, 0.453, 0.9464, 0.5041, 0.7994, 0.5472, 0.8007, 0.5472, 0.9466, 0.5041, 0.9464, 0.5041, 0.7994, 0.5472, 0.8007, 0.5472, 0.8007, 0.5041, 0.7994, 0.4449, 0.9464, 0.4449, 0.7989, 0.4449, 0.7989, 0.4449, 0.9464, 0.5794, 0.9502, 0.5472, 0.9466, 0.5472, 0.9466, 0.5794, 0.9502, 0.5041, 0.9464, 0.4611, 0.9464, 0.4611, 0.9464, 0.5041, 0.9464, 0.5472, 0.8007, 0.5794, 0.8027, 0.5794, 0.8027, 0.5472, 0.8007, 0.5794, 0.8027, 0.5794, 0.9502, 0.5794, 0.9502, 0.5794, 0.8027, 0.4048, 0.6999, 0.4048, 0.6879, 0.4048, 0.6879, 0.4048, 0.6999, 0.375, 0.4512, 0.3941, 0.4512, 0.3941, 0.4856, 0.375, 0.4856, 0.375, 0.25, 0.3941, 0.25, 0.3941, 0.2833, 0.375, 0.2833, 0.125, 0.5, 0.125, 0.5271, 0.125, 0.5271, 0.125, 0.5, 0.375, 0.9464, 0.3941, 0.9464, 0.3941, 0.9667, 0.375, 0.9667, 0.375, 0.9667, 0.3941, 0.9667, 0.3941, 1.0, 0.375, 1.0, 0.453, 0.02978, 0.4449, 0.02978, 0.4449, 0.02978, 0.453, 0.02978, 0.3887, 0.7098, 0.3949, 0.7098, 0.4048, 0.7197, 0.4048, 0.7363, 0.3887, 0.7363, 0.4048, 0.5776, 0.4146, 0.5677, 0.4376, 0.5677, 0.4475, 0.5776, 0.4475, 0.6681, 0.4376, 0.678, 0.4146, 0.678, 0.4048, 0.6681, 0.125, 0.6846, 0.125, 0.7202, 0.125, 0.7202, 0.125, 0.6846, 0.375, 0.7644, 0.3941, 0.7644, 0.3941, 0.7988, 0.375, 0.7988, 0.375, 0.3036, 0.3941, 0.3036, 0.3941, 0.4512, 0.375, 0.4512, 0.375, 0.2833, 0.3941, 0.2833, 0.3941, 0.3036, 0.375, 0.3036, 0.375, 0.7988, 0.3941, 0.7988, 0.3941, 0.9464, 0.375, 0.9464, 0.4465, 0.7415, 0.4007, 0.7415, 0.4048, 0.7363, 0.4475, 0.7363, 0.4459, 0.75, 0.3973, 0.75, 0.4007, 0.7415, 0.4465, 0.7415, 0.4451, 0.7589, 0.3949, 0.7589, 0.3973, 0.75, 0.4459, 0.75, 0.4449, 0.7644, 0.3941, 0.7644, 0.3949, 0.7589, 0.4451, 0.7589, 0.4451, 0.4911, 0.3949, 0.4911, 0.3941, 0.4856, 0.4449, 0.4856, 0.4459, 0.5, 0.3973, 0.5, 0.3949, 0.4911, 0.4451, 0.4911, 0.4465, 0.5085, 0.4007, 0.5085, 0.3973, 0.5, 0.4459, 0.5, 0.4475, 0.5137, 0.4048, 0.5137, 0.4007, 0.5085, 0.4465, 0.5085, 0.453, 0.2229, 0.4611, 0.2229, 0.4611, 0.25, 0.453, 0.25, 0.4611, 0.2229, 0.5041, 0.2229, 0.5041, 0.25, 0.4611, 0.25, 0.4611, 0.0, 0.5041, 0.0, 0.5041, 0.02978, 0.4611, 0.02978, 0.453, 0.0, 0.4611, 0.0, 0.4611, 0.02978, 0.453, 0.02978, 0.3941, 0.0, 0.4449, 0.0, 0.4449, 0.02978, 0.3941, 0.02978, 0.3941, 0.2229, 0.4449, 0.2229, 0.4449, 0.25, 0.3941, 0.25, 0.375, 0.2229, 0.3941, 0.2229, 0.3941, 0.25, 0.375, 0.25, 0.375, 0.0, 0.3941, 0.0, 0.3941, 0.02978, 0.375, 0.02978, 0.375, 0.1893, 0.3941, 0.1893, 0.3941, 0.2229, 0.375, 0.2229, 0.453, 0.2229, 0.4611, 0.2229, 0.4611, 0.2229, 0.453, 0.2229, 0.4449, 0.25, 0.3941, 0.25, 0.3941, 0.25, 0.4449, 0.25, 0.3941, 0.2229, 0.4449, 0.2229, 0.4449, 0.2229, 0.3941, 0.2229, 0.3941, 0.25, 0.375, 0.25, 0.375, 0.25, 0.3941, 0.25, 0.5041, 0.02978, 0.4611, 0.02978, 0.4611, 0.02978, 0.5041, 0.02978, 0.3941, 0.1893, 0.3941, 0.2229, 0.3941, 0.2229, 0.3941, 0.1893, 0.4611, 0.2229, 0.5041, 0.2229, 0.5041, 0.2229, 0.4611, 0.2229, 0.5041, 0.25, 0.4611, 0.25, 0.4611, 0.25, 0.5041, 0.25, 0.5041, 0.2229, 0.5041, 0.25, 0.5041, 0.25, 0.5041, 0.2229, 0.453, 1.0, 0.4611, 1.0, 0.4611, 1.0, 0.453, 1.0, 0.4611, 1.0, 0.5041, 1.0, 0.5041, 1.0, 0.4611, 1.0, 0.4449, 1.0, 0.453, 1.0, 0.453, 1.0, 0.4449, 1.0, 0.4449, 0.2229, 0.453, 0.2229, 0.453, 0.2229, 0.4449, 0.2229, 0.4449, 0.0, 0.453, 0.0, 0.453, 0.02978, 0.4449, 0.02978, 0.4449, 0.2229, 0.453, 0.2229, 0.453, 0.25, 0.4449, 0.25, 0.4611, 0.02978, 0.453, 0.02978, 0.453, 0.02978, 0.4611, 0.02978, 0.4449, 0.7989, 0.453, 0.7989, 0.453, 0.9464, 0.4449, 0.9464, 0.4611, 0.4511, 0.453, 0.4511, 0.453, 0.4511, 0.4611, 0.4511, 0.4449, 0.3036, 0.453, 0.3036, 0.453, 0.4511, 0.4449, 0.4511, 0.4611, 0.5137, 0.4543, 0.5137, 0.4539, 0.5085, 0.4612, 0.5085, 0.4612, 0.5085, 0.4539, 0.5085, 0.4537, 0.5, 0.4615, 0.5, 0.4615, 0.5, 0.4537, 0.5, 0.4531, 0.4911, 0.4611, 0.4911, 0.4611, 0.4911, 0.4531, 0.4911, 0.453, 0.4856, 0.4611, 0.4856, 0.4611, 0.7644, 0.453, 0.7644, 0.4531, 0.7589, 0.4611, 0.7589, 0.4611, 0.7589, 0.4531, 0.7589, 0.4537, 0.75, 0.4615, 0.75, 0.4615, 0.75, 0.4537, 0.75, 0.4539, 0.7415, 0.4612, 0.7415, 0.4612, 0.7415, 0.4539, 0.7415, 0.4543, 0.7363, 0.4611, 0.7363, 0.4611, 0.25, 0.453, 0.25, 0.453, 0.25, 0.4611, 0.25, 0.4611, 0.9464, 0.453, 0.9464, 0.453, 0.9464, 0.4611, 0.9464, 0.4449, 0.7989, 0.453, 0.7989, 0.453, 0.7989, 0.4449, 0.7989, 0.4449, 0.2833, 0.453, 0.2833, 0.453, 0.3036, 0.4449, 0.3036, 0.4449, 0.3036, 0.453, 0.3036, 0.453, 0.3036, 0.4449, 0.3036, 0.4449, 0.7644, 0.453, 0.7644, 0.453, 0.7989, 0.4449, 0.7989, 0.4449, 0.1893, 0.453, 0.1893, 0.453, 0.2229, 0.4449, 0.2229, 0.4048, 0.5137, 0.4475, 0.5137, 0.4475, 0.5279, 0.4376, 0.5378, 0.4146, 0.5378, 0.4048, 0.5279, 0.4048, 0.7197, 0.4146, 0.7098, 0.4376, 0.7098, 0.4475, 0.7197, 0.4475, 0.7363, 0.4048, 0.7363, 0.4449, 0.9667, 0.453, 0.9667, 0.453, 1.0, 0.4449, 1.0, 0.4449, 0.9464, 0.453, 0.9464, 0.453, 0.9667, 0.4449, 0.9667, 0.4449, 0.25, 0.453, 0.25, 0.453, 0.2833, 0.4449, 0.2833, 0.4449, 0.4511, 0.453, 0.4511, 0.453, 0.4856, 0.4449, 0.4856, 0.4475, 0.6879, 0.4543, 0.678, 0.4543, 0.678, 0.4543, 0.7098, 0.4543, 0.7098, 0.4475, 0.6999, 0.3887, 0.5677, 0.3949, 0.5677, 0.4048, 0.5776, 0.4048, 0.6681, 0.3949, 0.678, 0.3887, 0.678, 0.4449, 0.02978, 0.453, 0.02978, 0.453, 0.06545, 0.4449, 0.06545, 0.3941, 0.02978, 0.3941, 0.06545, 0.3941, 0.06545, 0.3941, 0.02978, 0.375, 0.02978, 0.3941, 0.02978, 0.3941, 0.06545, 0.375, 0.06545, 0.125, 0.5607, 0.125, 0.6846, 0.125, 0.6846, 0.125, 0.5607, 0.4376, 0.5677, 0.4146, 0.5677, 0.4146, 0.5677, 0.4376, 0.5677, 0.4146, 0.678, 0.4376, 0.678, 0.4376, 0.678, 0.4146, 0.678, 0.3941, 0.02978, 0.4449, 0.02978, 0.4449, 0.06545, 0.3941, 0.06545, 0.6763, 0.5677, 0.8025, 0.5677, 0.8025, 0.678, 0.6763, 0.678, 0.1583, 0.5607, 0.1786, 0.5607, 0.1786, 0.6846, 0.1583, 0.6846, 0.1786, 0.5607, 0.3262, 0.5607, 0.3262, 0.6846, 0.1786, 0.6846, 0.6468, 0.5677, 0.6763, 0.5677, 0.6763, 0.678, 0.6468, 0.678, 0.4611, 0.7098, 0.4611, 0.678, 0.4611, 0.678, 0.4611, 0.7098, 0.5472, 0.5677, 0.5805, 0.5677, 0.5805, 0.678, 0.5472, 0.678, 0.4611, 0.5677, 0.5041, 0.5677, 0.5041, 0.678, 0.4611, 0.678, 0.5041, 0.5677, 0.5472, 0.5677, 0.5472, 0.678, 0.5041, 0.678, 0.5472, 0.02978, 0.6117, 0.02978, 0.6117, 0.06545, 0.5472, 0.06545, 0.5041, 0.02978, 0.5472, 0.02978, 0.5472, 0.06545, 0.5041, 0.06545, 0.453, 0.02978, 0.4611, 0.02978, 0.4611, 0.06545, 0.453, 0.06545, 0.4611, 0.02978, 0.5041, 0.02978, 0.5041, 0.06545, 0.4611, 0.06545, 0.8199, 0.7098, 0.8199, 0.678, 0.8289, 0.6805, 0.8289, 0.7138, 0.8289, 0.7138, 0.8289, 0.6805, 0.8417, 0.6826, 0.8417, 0.7172, 0.625, 0.03284, 0.625, 0.06736, 0.6172, 0.06595, 0.6172, 0.03058, 0.6172, 0.03058, 0.6172, 0.06595, 0.6117, 0.06545, 0.6117, 0.02978, 0.3606, 0.7202, 0.3606, 0.6846, 0.3661, 0.6841, 0.3661, 0.7194, 0.3661, 0.7194, 0.3661, 0.6841, 0.375, 0.6826, 0.375, 0.7172, 0.375, 0.7172, 0.375, 0.6826, 0.3835, 0.6805, 0.3835, 0.7138, 0.3835, 0.7138, 0.3835, 0.6805, 0.3887, 0.678, 0.3887, 0.7098, 0.8025, 0.5677, 0.8199, 0.5677, 0.8199, 0.678, 0.8025, 0.678, 0.4543, 0.5677, 0.4611, 0.5677, 0.4611, 0.678, 0.4543, 0.678, 0.5805, 0.5677, 0.6138, 0.5677, 0.6138, 0.678, 0.5805, 0.678, 0.3262, 0.5607, 0.3606, 0.5607, 0.3606, 0.6846, 0.3262, 0.6846, 0.5805, 0.5677, 0.5805, 0.678, 0.5805, 0.678, 0.5805, 0.5677, 0.125, 0.5607, 0.1583, 0.5607, 0.1583, 0.6846, 0.125, 0.6846, 0.6468, 0.5677, 0.6468, 0.678, 0.6375, 0.678, 0.6375, 0.5677, 0.6375, 0.5677, 0.6375, 0.678, 0.625, 0.678, 0.625, 0.5677, 0.625, 0.5677, 0.625, 0.678, 0.6186, 0.678, 0.6186, 0.5677, 0.6186, 0.5677, 0.6186, 0.678, 0.6138, 0.678, 0.6138, 0.5677, 0.6186, 0.5378, 0.6186, 0.5677, 0.6138, 0.5677, 0.6138, 0.5378, 0.625, 0.5378, 0.625, 0.5677, 0.6186, 0.5677, 0.6186, 0.5378, 0.6375, 0.5378, 0.6375, 0.5677, 0.625, 0.5677, 0.625, 0.5378, 0.6468, 0.5378, 0.6468, 0.5677, 0.6375, 0.5677, 0.6375, 0.5378, 0.125, 0.5271, 0.1583, 0.5271, 0.1583, 0.5607, 0.125, 0.5607, 0.5805, 0.5378, 0.5805, 0.5677, 0.5805, 0.5677, 0.5805, 0.5378, 0.3262, 0.5271, 0.3606, 0.5271, 0.3606, 0.5607, 0.3262, 0.5607, 0.5805, 0.5378, 0.6138, 0.5378, 0.6138, 0.5677, 0.5805, 0.5677, 0.4543, 0.5378, 0.4611, 0.5378, 0.4611, 0.5677, 0.4543, 0.5677, 0.8025, 0.5378, 0.8199, 0.5378, 0.8199, 0.5677, 0.8025, 0.5677, 0.5041, 0.5378, 0.5472, 0.5378, 0.5472, 0.5677, 0.5041, 0.5677, 0.4611, 0.5378, 0.5041, 0.5378, 0.5041, 0.5677, 0.4611, 0.5677, 0.5472, 0.5378, 0.5805, 0.5378, 0.5805, 0.5677, 0.5472, 0.5677, 0.6468, 0.5378, 0.6763, 0.5378, 0.6763, 0.5677, 0.6468, 0.5677, 0.1786, 0.5271, 0.3262, 0.5271, 0.3262, 0.5607, 0.1786, 0.5607, 0.1583, 0.5271, 0.1786, 0.5271, 0.1786, 0.5607, 0.1583, 0.5607, 0.6763, 0.5378, 0.8025, 0.5378, 0.8025, 0.5677, 0.6763, 0.5677, 0.4048, 0.6879, 0.4048, 0.6857, 0.4051, 0.6836, 0.4055, 0.6818, 0.4085, 0.6787, 0.4104, 0.6784, 0.4124, 0.6781, 0.4146, 0.678, 0.4376, 0.678, 0.4398, 0.6781, 0.4419, 0.6784, 0.4437, 0.6787, 0.4467, 0.6817, 0.4471, 0.6836, 0.4474, 0.6857, 0.4475, 0.6879, 0.4475, 0.6999, 0.4474, 0.7021, 0.4471, 0.7042, 0.4467, 0.7061, 0.4437, 0.7091, 0.4419, 0.7095, 0.4398, 0.7097, 0.4376, 0.7098, 0.4146, 0.7098, 0.4124, 0.7097, 0.4104, 0.7095, 0.4085, 0.7091, 0.4055, 0.7061, 0.4051, 0.7042, 0.4048, 0.7021, 0.4048, 0.6999, 0.4048, 0.5578, 0.4048, 0.5477, 0.4048, 0.5477, 0.4048, 0.5578, 0.125, 0.5271, 0.125, 0.5607, 0.125, 0.5607, 0.125, 0.5271, 0.4475, 0.5137, 0.4543, 0.5137, 0.4543, 0.5378, 0.4543, 0.5378, 0.4475, 0.5279, 0.4449, 0.06545, 0.453, 0.06545, 0.453, 0.1893, 0.4449, 0.1893, 0.3941, 0.06545, 0.3941, 0.1893, 0.3941, 0.1893, 0.3941, 0.06545, 0.375, 0.06545, 0.3941, 0.06545, 0.3941, 0.1893, 0.375, 0.1893, 0.3941, 0.06545, 0.4449, 0.06545, 0.4449, 0.1893, 0.3941, 0.1893, 0.4611, 0.678, 0.4611, 0.5677, 0.4611, 0.5677, 0.4611, 0.678, 0.5472, 0.06545, 0.6117, 0.06545, 0.6117, 0.1893, 0.5472, 0.1893, 0.5041, 0.06545, 0.5472, 0.06545, 0.5472, 0.1893, 0.5041, 0.1893, 0.453, 0.06545, 0.4611, 0.06545, 0.4611, 0.1893, 0.453, 0.1893, 0.4611, 0.06545, 0.5041, 0.06545, 0.5041, 0.1893, 0.4611, 0.1893, 0.8199, 0.678, 0.8199, 0.5677, 0.8289, 0.565, 0.8289, 0.6805, 0.8289, 0.6805, 0.8289, 0.565, 0.8417, 0.5627, 0.8417, 0.6826, 0.625, 0.06736, 0.625, 0.1873, 0.6172, 0.1888, 0.6172, 0.06595, 0.6172, 0.06595, 0.6172, 0.1888, 0.6117, 0.1893, 0.6117, 0.06545, 0.3606, 0.6846, 0.3606, 0.5607, 0.3661, 0.5612, 0.3661, 0.6841, 0.3661, 0.6841, 0.3661, 0.5612, 0.375, 0.5627, 0.375, 0.6826, 0.375, 0.6826, 0.375, 0.5627, 0.3835, 0.565, 0.3835, 0.6805, 0.3835, 0.6805, 0.3835, 0.565, 0.3887, 0.5677, 0.3887, 0.678, 0.4048, 0.5477, 0.4048, 0.5455, 0.4051, 0.5434, 0.4055, 0.5415, 0.4085, 0.5385, 0.4104, 0.5381, 0.4124, 0.5379, 0.4146, 0.5378, 0.4376, 0.5378, 0.4398, 0.5379, 0.4419, 0.5381, 0.4437, 0.5385, 0.4467, 0.5415, 0.4471, 0.5434, 0.4474, 0.5455, 0.4475, 0.5477, 0.4475, 0.5578, 0.4474, 0.56, 0.4471, 0.5621, 0.4467, 0.564, 0.4437, 0.567, 0.4419, 0.5674, 0.4398, 0.5676, 0.4376, 0.5677, 0.4146, 0.5677, 0.4124, 0.5676, 0.4104, 0.5674, 0.4085, 0.567, 0.4055, 0.564, 0.4051, 0.5621, 0.4048, 0.56, 0.4048, 0.5578, 0.3887, 0.5378, 0.3949, 0.5378, 0.4048, 0.5477, 0.4048, 0.5578, 0.3949, 0.5677, 0.3887, 0.5677, 0.4146, 0.5378, 0.4376, 0.5378, 0.4376, 0.5378, 0.4146, 0.5378, 0.4475, 0.5776, 0.4543, 0.5677, 0.4543, 0.5677, 0.4543, 0.678, 0.4543, 0.678, 0.4475, 0.6681, 0.4475, 0.5477, 0.4543, 0.5378, 0.4543, 0.5378, 0.4543, 0.5677, 0.4543, 0.5677, 0.4475, 0.5578, 0.4475, 0.6879, 0.4475, 0.6999, 0.4475, 0.6999, 0.4475, 0.6879, 0.3887, 0.5137, 0.4048, 0.5137, 0.4048, 0.5279, 0.3949, 0.5378, 0.3887, 0.5378, 0.4376, 0.7098, 0.4398, 0.7098, 0.4419, 0.7098, 0.4437, 0.7098, 0.4453, 0.7098, 0.4465, 0.7098, 0.4472, 0.7098, 0.4475, 0.7098, 0.4543, 0.7098, 0.4475, 0.7197, 0.4475, 0.5477, 0.4475, 0.5455, 0.4475, 0.5434, 0.4475, 0.5415, 0.4475, 0.5399, 0.4475, 0.5388, 0.4475, 0.538, 0.4475, 0.5378, 0.4475, 0.5279, 0.4543, 0.5378, 0.4048, 0.6999, 0.4048, 0.7021, 0.4048, 0.7042, 0.4048, 0.7061, 0.4048, 0.7076, 0.4048, 0.7088, 0.4048, 0.7095, 0.4048, 0.7098, 0.4048, 0.7197, 0.3949, 0.7098, 0.4146, 0.5378, 0.4124, 0.5378, 0.4104, 0.5378, 0.4085, 0.5378, 0.4069, 0.5378, 0.4057, 0.5378, 0.405, 0.5378, 0.4048, 0.5378, 0.3949, 0.5378, 0.4048, 0.5279, 0.4475, 0.6879, 0.4475, 0.6857, 0.4475, 0.6836, 0.4475, 0.6817, 0.4475, 0.6802, 0.4475, 0.679, 0.4475, 0.6783, 0.4475, 0.678, 0.4475, 0.6681, 0.4543, 0.678, 0.4146, 0.678, 0.4124, 0.678, 0.4104, 0.678, 0.4085, 0.678, 0.4069, 0.678, 0.4057, 0.678, 0.405, 0.678, 0.4048, 0.678, 0.3949, 0.678, 0.4048, 0.6681, 0.4376, 0.5677, 0.4398, 0.5677, 0.4419, 0.5677, 0.4437, 0.5677, 0.4453, 0.5677, 0.4465, 0.5677, 0.4472, 0.5677, 0.4475, 0.5677, 0.4543, 0.5677, 0.4475, 0.5776, 0.4048, 0.5578, 0.4048, 0.56, 0.4048, 0.5621, 0.4048, 0.564, 0.4048, 0.5656, 0.4048, 0.5667, 0.4048, 0.5675, 0.4048, 0.5677, 0.4048, 0.5776, 0.3949, 0.5677, 0.4048, 0.5578, 0.4048, 0.5578, 0.4048, 0.56, 0.4048, 0.56, 0.4048, 0.56, 0.4048, 0.56, 0.4051, 0.5621, 0.4048, 0.5621, 0.4048, 0.5621, 0.4051, 0.5621, 0.4055, 0.564, 0.4048, 0.564, 0.4048, 0.564, 0.4055, 0.564, 0.4085, 0.567, 0.4085, 0.5677, 0.4085, 0.5677, 0.4085, 0.567, 0.4104, 0.5674, 0.4104, 0.5677, 0.4104, 0.5677, 0.4104, 0.5674, 0.4124, 0.5676, 0.4124, 0.5677, 0.4124, 0.5677, 0.4124, 0.5676, 0.4146, 0.5677, 0.4146, 0.5677, 0.4475, 0.5578, 0.4475, 0.5578, 0.4475, 0.56, 0.4474, 0.56, 0.4474, 0.56, 0.4475, 0.56, 0.4475, 0.5621, 0.4471, 0.5621, 0.4471, 0.5621, 0.4475, 0.5621, 0.4475, 0.564, 0.4467, 0.564, 0.4467, 0.564, 0.4475, 0.564, 0.4437, 0.5677, 0.4437, 0.567, 0.4437, 0.567, 0.4437, 0.5677, 0.4419, 0.5677, 0.4419, 0.5674, 0.4419, 0.5674, 0.4419, 0.5677, 0.4398, 0.5677, 0.4398, 0.5676, 0.4398, 0.5676, 0.4398, 0.5677, 0.4376, 0.5677, 0.4376, 0.5677, 0.4475, 0.5477, 0.4475, 0.5477, 0.4474, 0.5455, 0.4475, 0.5455, 0.4475, 0.5455, 0.4474, 0.5455, 0.4471, 0.5434, 0.4475, 0.5434, 0.4475, 0.5434, 0.4471, 0.5434, 0.4467, 0.5415, 0.4475, 0.5415, 0.4475, 0.5415, 0.4467, 0.5415, 0.4437, 0.5385, 0.4437, 0.5378, 0.4437, 0.5378, 0.4437, 0.5385, 0.4419, 0.5381, 0.4419, 0.5378, 0.4419, 0.5378, 0.4419, 0.5381, 0.4398, 0.5379, 0.4398, 0.5378, 0.4398, 0.5378, 0.4398, 0.5379, 0.4376, 0.5378, 0.4376, 0.5378, 0.4048, 0.5477, 0.4048, 0.5477, 0.4048, 0.5455, 0.4048, 0.5455, 0.4048, 0.5455, 0.4048, 0.5455, 0.4048, 0.5434, 0.4051, 0.5434, 0.4051, 0.5434, 0.4048, 0.5434, 0.4048, 0.5415, 0.4055, 0.5415, 0.4055, 0.5415, 0.4048, 0.5415, 0.4085, 0.5378, 0.4085, 0.5385, 0.4085, 0.5385, 0.4085, 0.5378, 0.4104, 0.5378, 0.4104, 0.5381, 0.4104, 0.5381, 0.4104, 0.5378, 0.4124, 0.5378, 0.4124, 0.5379, 0.4124, 0.5379, 0.4124, 0.5378, 0.4146, 0.5378, 0.4146, 0.5378, 0.4146, 0.678, 0.4146, 0.678, 0.4124, 0.6781, 0.4124, 0.678, 0.4124, 0.678, 0.4124, 0.6781, 0.4104, 0.6784, 0.4104, 0.678, 0.4104, 0.678, 0.4104, 0.6784, 0.4085, 0.6787, 0.4085, 0.678, 0.4085, 0.678, 0.4085, 0.6787, 0.4055, 0.6818, 0.4048, 0.6818, 0.4048, 0.6818, 0.4055, 0.6818, 0.4051, 0.6836, 0.4048, 0.6836, 0.4048, 0.6836, 0.4051, 0.6836, 0.4048, 0.6857, 0.4048, 0.6857, 0.4048, 0.6857, 0.4048, 0.6857, 0.4048, 0.6879, 0.4048, 0.6879, 0.4146, 0.7098, 0.4146, 0.7098, 0.4124, 0.7098, 0.4124, 0.7097, 0.4124, 0.7097, 0.4124, 0.7098, 0.4104, 0.7098, 0.4104, 0.7095, 0.4104, 0.7095, 0.4104, 0.7098, 0.4085, 0.7098, 0.4085, 0.7091, 0.4085, 0.7091, 0.4085, 0.7098, 0.4048, 0.7061, 0.4055, 0.7061, 0.4055, 0.7061, 0.4048, 0.7061, 0.4048, 0.7042, 0.4051, 0.7042, 0.4051, 0.7042, 0.4048, 0.7042, 0.4048, 0.7021, 0.4048, 0.7021, 0.4048, 0.7021, 0.4048, 0.7021, 0.4048, 0.6999, 0.4048, 0.6999, 0.4475, 0.6879, 0.4475, 0.6879, 0.4474, 0.6857, 0.4475, 0.6857, 0.4475, 0.6857, 0.4474, 0.6857, 0.4471, 0.6836, 0.4475, 0.6836, 0.4475, 0.6836, 0.4471, 0.6836, 0.4467, 0.6817, 0.4475, 0.6817, 0.4475, 0.6817, 0.4467, 0.6817, 0.4437, 0.6787, 0.4437, 0.678, 0.4437, 0.678, 0.4437, 0.6787, 0.4419, 0.6784, 0.4419, 0.678, 0.4419, 0.678, 0.4419, 0.6784, 0.4398, 0.6781, 0.4398, 0.678, 0.4398, 0.678, 0.4398, 0.6781, 0.4376, 0.678, 0.4376, 0.678, 0.4376, 0.7098, 0.4376, 0.7098, 0.4398, 0.7097, 0.4398, 0.7098, 0.4398, 0.7098, 0.4398, 0.7097, 0.4419, 0.7095, 0.4419, 0.7098, 0.4419, 0.7098, 0.4419, 0.7095, 0.4437, 0.7091, 0.4437, 0.7098, 0.4437, 0.7098, 0.4437, 0.7091, 0.4467, 0.7061, 0.4475, 0.7061, 0.4475, 0.7061, 0.4467, 0.7061, 0.4471, 0.7042, 0.4475, 0.7042, 0.4475, 0.7042, 0.4471, 0.7042, 0.4474, 0.7021, 0.4475, 0.7021, 0.4475, 0.7021, 0.4474, 0.7021, 0.4475, 0.6999, 0.4475, 0.6999, 0.4475, 0.7197, 0.4543, 0.7098, 0.4543, 0.7098, 0.4543, 0.7363, 0.4475, 0.7363])
me_cube_001.materials.append(mat_material)
me_cube_001.materials.append(mat_material_001)
me_cube_001.materials.append(mat_material_002)
me_cube_001.materials.append(mat_material_003)
me_cube_001.use_remesh_fix_poles = True
me_cube_001.use_remesh_preserve_attributes = False
me_cube_001.use_mirror_vertex_groups = False
me_cube_001.update()
me_cube_002 = bpy.data.meshes.new('Cube.002')
me_cube_002.from_pydata([(-3.109, -3.946, -1.058), (-4.22, -3.946, 0.6882), (-1.147, -0.1004, -1.058), (-2.258, -0.1004, 0.6882), (-2.559, -3.946, -1.058), (-3.67, -3.946, 0.6882), (-0.5968, -0.1004, -1.058), (-1.708, -0.1004, 0.6882), (-4.22, -3.946, 0.8798), (-2.258, -0.1004, 0.8798), (-1.708, -0.1004, 0.8798), (-3.67, -3.946, 0.8798), (-4.106, -3.946, 1.016), (-2.144, -0.1004, 1.016), (-1.594, -0.1004, 1.016), (-3.556, -3.946, 1.016), (-3.906, -3.946, 0.1941), (-1.944, -0.1004, 0.1941), (-1.394, -0.1004, 0.1941), (-3.356, -3.946, 0.1941), (-1.719, -0.1004, -0.1588), (-1.169, -0.1004, -0.1588), (-3.131, -3.946, -0.1588), (-3.681, -3.946, -0.1588), (-1.337, -0.4738, -1.058), (-2.449, -0.4738, 0.6882), (-0.7873, -0.4738, -1.058), (-1.899, -0.4738, 0.6882), (-2.449, -0.4738, 0.8798), (-1.899, -0.4738, 0.8798), (-2.335, -0.4738, 1.016), (-1.785, -0.4738, 1.016), (-1.584, -0.4738, 0.1941), (-2.134, -0.4738, 0.1941), (-1.91, -0.4738, -0.1588), (-1.36, -0.4738, -0.1588), (-1.57, -0.9299, -1.058), (-2.132, -0.9299, 0.6882), (-2.132, -0.9299, 0.8798), (-2.017, -0.9299, 1.016), (-1.817, -0.9299, 0.1941), (-1.592, -0.9299, -0.1588), (-2.681, -0.9299, 0.6882), (-1.02, -0.9299, -1.058), (-2.681, -0.9299, 0.8798), (-2.567, -0.9299, 1.016), (-2.367, -0.9299, 0.1941), (-2.142, -0.9299, -0.1588), (-1.668, -1.122, -1.058), (-2.23, -1.122, 0.6882), (-2.23, -1.122, 0.8798), (-2.115, -1.122, 1.016), (-1.915, -1.122, 0.1941), (-1.69, -1.122, -0.1588), (-2.779, -1.122, 0.6882), (-1.118, -1.122, -1.058), (-2.779, -1.122, 0.8798), (-2.665, -1.122, 1.016), (-2.465, -1.122, 0.1941), (-2.24, -1.122, -0.1588), (-1.898, -1.574, -1.058), (-2.46, -1.574, 0.6882), (-2.46, -1.574, 0.8798), (-2.346, -1.574, 1.016), (-2.145, -1.574, 0.1941), (-1.921, -1.574, -0.1588), (-3.01, -1.574, 0.6882), (-1.348, -1.574, -1.058), (-3.01, -1.574, 0.8798), (-2.896, -1.574, 1.016), (-2.695, -1.574, 0.1941), (-2.471, -1.574, -0.1588), (-4.981, -0.9299, 0.1941), (-4.749, -0.4738, 0.1941), (-4.757, -0.9299, -0.1588), (-4.524, -0.4738, -0.1588), (-5.31, -1.574, 0.1941), (-5.079, -1.122, 0.1941), (-5.085, -1.574, -0.1588), (-4.855, -1.122, -0.1588)], [], [(33, 25, 3, 17), (17, 3, 7, 18), (64, 61, 5, 19), (19, 5, 1, 16), (60, 67, 4, 0), (7, 3, 9, 10), (29, 10, 14, 31), (27, 7, 10, 29), (66, 1, 8, 68), (1, 5, 11, 8), (63, 69, 12, 15), (68, 8, 12, 69), (8, 11, 15, 12), (10, 9, 13, 14), (22, 19, 16, 23), (65, 64, 19, 22), (20, 17, 18, 21), (34, 33, 17, 20), (24, 34, 20, 2), (2, 20, 21, 6), (67, 65, 22, 4), (4, 22, 23, 0), (6, 21, 35, 26), (36, 47, 34, 24), (33, 34, 75, 73), (21, 18, 32, 35), (9, 28, 30, 13), (14, 13, 30, 31), (3, 25, 28, 9), (37, 27, 29, 38), (38, 29, 31, 39), (2, 6, 26, 24), (18, 7, 27, 32), (46, 42, 25, 33), (58, 54, 42, 46), (50, 38, 39, 51), (49, 37, 38, 50), (59, 58, 46, 47), (48, 59, 47, 36), (26, 35, 41, 43), (35, 32, 40, 41), (28, 44, 45, 30), (31, 30, 45, 39), (25, 42, 44, 28), (24, 26, 43, 36), (32, 27, 37, 40), (60, 71, 59, 48), (70, 58, 77, 76), (61, 49, 50, 62), (62, 50, 51, 63), (70, 66, 54, 58), (43, 41, 53, 55), (41, 40, 52, 53), (44, 56, 57, 45), (39, 45, 57, 51), (42, 54, 56, 44), (36, 43, 55, 48), (40, 37, 49, 52), (16, 1, 66, 70), (11, 62, 63, 15), (5, 61, 62, 11), (23, 16, 70, 71), (0, 23, 71, 60), (55, 53, 65, 67), (53, 52, 64, 65), (56, 68, 69, 57), (51, 57, 69, 63), (54, 66, 68, 56), (48, 55, 67, 60), (52, 49, 61, 64), (74, 72, 73, 75), (78, 76, 77, 79), (71, 70, 76, 78), (34, 47, 74, 75), (58, 59, 79, 77), (47, 46, 72, 74), (59, 71, 78, 79), (46, 33, 73, 72)])
_uv = me_cube_002.uv_layers.new(name='UVMap')
_uv.uv.foreach_set('vector', [0.5543, 0.2257, 0.625, 0.2257, 0.625, 0.25, 0.5543, 0.25, 0.5543, 0.25, 0.625, 0.25, 0.625, 0.5, 0.5543, 0.5, 0.5543, 0.5958, 0.625, 0.5958, 0.625, 0.75, 0.5543, 0.75, 0.5543, 0.75, 0.625, 0.75, 0.625, 1.0, 0.5543, 1.0, 0.125, 0.5958, 0.375, 0.5958, 0.375, 0.75, 0.125, 0.75, 0.625, 0.5, 0.625, 0.25, 0.625, 0.25, 0.625, 0.5, 0.625, 0.5243, 0.625, 0.5, 0.625, 0.5, 0.625, 0.5243, 0.625, 0.5243, 0.625, 0.5, 0.625, 0.5, 0.625, 0.5243, 0.625, 0.1542, 0.625, 0.0, 0.625, 0.0, 0.625, 0.1542, 0.625, 1.0, 0.625, 0.75, 0.625, 0.75, 0.625, 1.0, 0.625, 0.5958, 0.875, 0.5958, 0.875, 0.75, 0.625, 0.75, 0.625, 0.1542, 0.625, 0.0, 0.625, 0.0, 0.625, 0.1542, 0.625, 1.0, 0.625, 0.75, 0.625, 0.75, 0.625, 1.0, 0.625, 0.5, 0.625, 0.25, 0.625, 0.25, 0.625, 0.5, 0.5038, 0.75, 0.5543, 0.75, 0.5543, 1.0, 0.5038, 1.0, 0.5038, 0.5958, 0.5543, 0.5958, 0.5543, 0.75, 0.5038, 0.75, 0.5038, 0.25, 0.5543, 0.25, 0.5543, 0.5, 0.5038, 0.5, 0.5038, 0.2257, 0.5543, 0.2257, 0.5543, 0.25, 0.5038, 0.25, 0.375, 0.2257, 0.5038, 0.2257, 0.5038, 0.25, 0.375, 0.25, 0.375, 0.25, 0.5038, 0.25, 0.5038, 0.5, 0.375, 0.5, 0.375, 0.5958, 0.5038, 0.5958, 0.5038, 0.75, 0.375, 0.75, 0.375, 0.75, 0.5038, 0.75, 0.5038, 1.0, 0.375, 1.0, 0.375, 0.5, 0.5038, 0.5, 0.5038, 0.5243, 0.375, 0.5243, 0.375, 0.1961, 0.5038, 0.1961, 0.5038, 0.2257, 0.375, 0.2257, 0.5543, 0.2257, 0.5038, 0.2257, 0.5038, 0.2257, 0.5543, 0.2257, 0.5038, 0.5, 0.5543, 0.5, 0.5543, 0.5243, 0.5038, 0.5243, 0.625, 0.25, 0.625, 0.2257, 0.625, 0.2257, 0.625, 0.25, 0.625, 0.5, 0.875, 0.5, 0.875, 0.5243, 0.625, 0.5243, 0.625, 0.25, 0.625, 0.2257, 0.625, 0.2257, 0.625, 0.25, 0.625, 0.5539, 0.625, 0.5243, 0.625, 0.5243, 0.625, 0.5539, 0.625, 0.5539, 0.625, 0.5243, 0.625, 0.5243, 0.625, 0.5539, 0.125, 0.5, 0.375, 0.5, 0.375, 0.5243, 0.125, 0.5243, 0.5543, 0.5, 0.625, 0.5, 0.625, 0.5243, 0.5543, 0.5243, 0.5543, 0.1961, 0.625, 0.1961, 0.625, 0.2257, 0.5543, 0.2257, 0.5543, 0.1836, 0.625, 0.1836, 0.625, 0.1961, 0.5543, 0.1961, 0.625, 0.5664, 0.625, 0.5539, 0.625, 0.5539, 0.625, 0.5664, 0.625, 0.5664, 0.625, 0.5539, 0.625, 0.5539, 0.625, 0.5664, 0.5038, 0.1836, 0.5543, 0.1836, 0.5543, 0.1961, 0.5038, 0.1961, 0.375, 0.1836, 0.5038, 0.1836, 0.5038, 0.1961, 0.375, 0.1961, 0.375, 0.5243, 0.5038, 0.5243, 0.5038, 0.5539, 0.375, 0.5539, 0.5038, 0.5243, 0.5543, 0.5243, 0.5543, 0.5539, 0.5038, 0.5539, 0.625, 0.2257, 0.625, 0.1961, 0.625, 0.1961, 0.625, 0.2257, 0.625, 0.5243, 0.875, 0.5243, 0.875, 0.5539, 0.625, 0.5539, 0.625, 0.2257, 0.625, 0.1961, 0.625, 0.1961, 0.625, 0.2257, 0.125, 0.5243, 0.375, 0.5243, 0.375, 0.5539, 0.125, 0.5539, 0.5543, 0.5243, 0.625, 0.5243, 0.625, 0.5539, 0.5543, 0.5539, 0.375, 0.1542, 0.5038, 0.1542, 0.5038, 0.1836, 0.375, 0.1836, 0.5543, 0.1542, 0.5543, 0.1836, 0.5543, 0.1836, 0.5543, 0.1542, 0.625, 0.5958, 0.625, 0.5664, 0.625, 0.5664, 0.625, 0.5958, 0.625, 0.5958, 0.625, 0.5664, 0.625, 0.5664, 0.625, 0.5958, 0.5543, 0.1542, 0.625, 0.1542, 0.625, 0.1836, 0.5543, 0.1836, 0.375, 0.5539, 0.5038, 0.5539, 0.5038, 0.5664, 0.375, 0.5664, 0.5038, 0.5539, 0.5543, 0.5539, 0.5543, 0.5664, 0.5038, 0.5664, 0.625, 0.1961, 0.625, 0.1836, 0.625, 0.1836, 0.625, 0.1961, 0.625, 0.5539, 0.875, 0.5539, 0.875, 0.5664, 0.625, 0.5664, 0.625, 0.1961, 0.625, 0.1836, 0.625, 0.1836, 0.625, 0.1961, 0.125, 0.5539, 0.375, 0.5539, 0.375, 0.5664, 0.125, 0.5664, 0.5543, 0.5539, 0.625, 0.5539, 0.625, 0.5664, 0.5543, 0.5664, 0.5543, 0.0, 0.625, 0.0, 0.625, 0.1542, 0.5543, 0.1542, 0.625, 0.75, 0.625, 0.5958, 0.625, 0.5958, 0.625, 0.75, 0.625, 0.75, 0.625, 0.5958, 0.625, 0.5958, 0.625, 0.75, 0.5038, 0.0, 0.5543, 0.0, 0.5543, 0.1542, 0.5038, 0.1542, 0.375, 0.0, 0.5038, 0.0, 0.5038, 0.1542, 0.375, 0.1542, 0.375, 0.5664, 0.5038, 0.5664, 0.5038, 0.5958, 0.375, 0.5958, 0.5038, 0.5664, 0.5543, 0.5664, 0.5543, 0.5958, 0.5038, 0.5958, 0.625, 0.1836, 0.625, 0.1542, 0.625, 0.1542, 0.625, 0.1836, 0.625, 0.5664, 0.875, 0.5664, 0.875, 0.5958, 0.625, 0.5958, 0.625, 0.1836, 0.625, 0.1542, 0.625, 0.1542, 0.625, 0.1836, 0.125, 0.5664, 0.375, 0.5664, 0.375, 0.5958, 0.125, 0.5958, 0.5543, 0.5664, 0.625, 0.5664, 0.625, 0.5958, 0.5543, 0.5958, 0.5038, 0.1961, 0.5543, 0.1961, 0.5543, 0.2257, 0.5038, 0.2257, 0.5038, 0.1542, 0.5543, 0.1542, 0.5543, 0.1836, 0.5038, 0.1836, 0.5038, 0.1542, 0.5543, 0.1542, 0.5543, 0.1542, 0.5038, 0.1542, 0.5038, 0.2257, 0.5038, 0.1961, 0.5038, 0.1961, 0.5038, 0.2257, 0.5543, 0.1836, 0.5038, 0.1836, 0.5038, 0.1836, 0.5543, 0.1836, 0.5038, 0.1961, 0.5543, 0.1961, 0.5543, 0.1961, 0.5038, 0.1961, 0.5038, 0.1836, 0.5038, 0.1542, 0.5038, 0.1542, 0.5038, 0.1836, 0.5543, 0.1961, 0.5543, 0.2257, 0.5543, 0.2257, 0.5543, 0.1961])
me_cube_002.materials.append(mat_material_002)
me_cube_002.use_remesh_fix_poles = True
me_cube_002.use_remesh_preserve_attributes = False
me_cube_002.use_mirror_vertex_groups = False
me_cube_002.update()

# ---- objects
ob_chaine = bpy.data.objects.new('chaine', me_cube)
ob_cylinder = bpy.data.objects.new('Cylinder', me_cylinder)
ob_cylinder_001 = bpy.data.objects.new('Cylinder.001', me_cylinder_001)
ob_cube = bpy.data.objects.new('Cube', me_cube_001)
ob_cube_001 = bpy.data.objects.new('Cube.001', me_cube_002)

# ---- transforms, parenting, visibility, modifiers, constraints
ob_chaine.location = (-1.665, -0.4281, 1.569)
ob_chaine.lock_rotations_4d = False
ob_chaine.empty_display_type = 'ARROWS'
ob_chaine.lineart.crease_threshold = 0.0
_m = ob_chaine.modifiers.new('Mirror', 'MIRROR')
_m.use_axis = (False, True, True)
ob_cylinder.location = (-5.087, -0.3514, 1.639)
ob_cylinder.scale = (0.883, 0.883, 0.883)
ob_cylinder.lineart.crease_threshold = 0.0
_m = ob_cylinder.modifiers.new('Mirror', 'MIRROR')
_m.use_axis = (True, True, False)
ob_cylinder_001.location = (-5.087, -0.3514, 1.639)
ob_cylinder_001.scale = (0.883, 0.883, 0.883)
ob_cylinder_001.lineart.crease_threshold = 0.0
_m = ob_cylinder_001.modifiers.new('Mirror', 'MIRROR')
_m.use_axis = (True, True, False)
ob_cube.location = (-2.443, -0.4149, 3.716)
ob_cube.scale = (2.285, 2.285, 2.285)
ob_cube.lineart.crease_threshold = 0.0
ob_cube_001.location = (4.288, -0.3778, 1.846)
ob_cube_001.lineart.crease_threshold = 0.0
_m = ob_cube_001.modifiers.new('Mirror', 'MIRROR')
_m.use_axis = (False, True, False)

# ---- collection membership
col_chenilles.objects.link(ob_chaine)
col_chenilles.objects.link(ob_cylinder)
col_chenilles.objects.link(ob_cylinder_001)
col_cockpit.objects.link(ob_cube)
col_lame.objects.link(ob_cube_001)

# ---- scene / render settings (as saved in the file)
scene.frame_start = 1; scene.frame_end = 250; scene.frame_set(1)
scene.render.engine = 'BLENDER_EEVEE_NEXT'
scene.cycles.use_denoising = False
scene.cycles.samples = 128
scene.cycles.sampling_pattern = 'TABULATED_SOBOL'
scene.cycles.use_adaptive_sampling = False
scene.cycles.use_light_tree = False
scene.view_settings.view_transform = 'Filmic'
bpy.context.view_layer.update()

# ---- added for rendering (the .blend has no active camera and no usable light): camera, sun
cam_auto = bpy.data.cameras.new('AutoCamera')
cam_auto.lens = 50.0
cam_auto.sensor_width = 36.0
cam_auto.clip_end = 1000.0
ob_auto_camera = bpy.data.objects.new('AutoCamera', cam_auto)
scene.collection.objects.link(ob_auto_camera)
ob_auto_camera.location = (12.7561, -19.7933, 16.1947)
ob_auto_camera.rotation_euler = (1.09748, -7.21219e-08, 0.694738)
scene.camera = ob_auto_camera
light_auto_sun = bpy.data.lights.new('AutoSun', 'SUN')
light_auto_sun.energy = 3.0
light_auto_sun.angle = 0.0523599
ob_auto_sun = bpy.data.objects.new('AutoSun', light_auto_sun)
scene.collection.objects.link(ob_auto_sun)
ob_auto_sun.rotation_euler = (0.872665, 0.174533, 0.523599)
bpy.context.view_layer.update()
